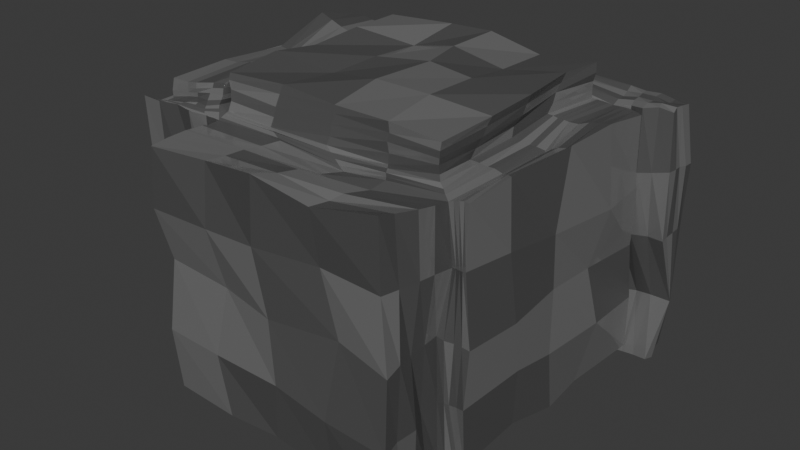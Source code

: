 # Source: IronOre.blend  (saved by Blender 4.4.32; exported with 4.5.12 LTS)
import bpy
from mathutils import Matrix  # noqa: F401  (used for matrix-valued properties, if any)

bpy.ops.wm.read_factory_settings(use_empty=True)
scene = bpy.context.scene
scene.name = 'Scene'

# ---- collections
col_collection = bpy.data.collections.new('Collection'); scene.collection.children.link(col_collection)

# ---- materials (node trees are filled in below, after node groups)
mat_material_001 = bpy.data.materials.new('Material.001')
mat_material_003 = bpy.data.materials.new('Material.003')

# ---- material node trees
mat_material_001.use_nodes = True; mat_material_001.node_tree.nodes.clear()
_N = mat_material_001.node_tree.nodes; _L = mat_material_001.node_tree.links
n0 = _N.new('ShaderNodeBsdfPrincipled'); n0.name = 'Principled BSDF'; n0.location = (10, 300)
n0.inputs[0].default_value = (0.2586, 0.2586, 0.2586, 1.0)
n0.inputs[1].default_value = 0.4227
n0.inputs[2].default_value = 0.09545
n1 = _N.new('ShaderNodeOutputMaterial'); n1.name = 'Material Output'; n1.location = (300, 300)
_L.new(n0.outputs[0], n1.inputs[0])
n1.is_active_output = True
mat_material_003.use_nodes = True; mat_material_003.node_tree.nodes.clear()
_N = mat_material_003.node_tree.nodes; _L = mat_material_003.node_tree.links
n0 = _N.new('ShaderNodeBsdfPrincipled'); n0.name = 'Principled BSDF'; n0.location = (10, 300)
n0.inputs[0].default_value = (0.08598, 0.08598, 0.08598, 1.0)
n0.inputs[2].default_value = 0.3841
n1 = _N.new('ShaderNodeOutputMaterial'); n1.name = 'Material Output'; n1.location = (300, 300)
_L.new(n0.outputs[0], n1.inputs[0])
n1.is_active_output = True

# ---- world
world_world = bpy.data.worlds.new('World'); scene.world = world_world
world_world.use_nodes = True; world_world.node_tree.nodes.clear()
_N = world_world.node_tree.nodes; _L = world_world.node_tree.links
n0 = _N.new('ShaderNodeOutputWorld'); n0.name = 'World Output'; n0.location = (300, 300)
n1 = _N.new('ShaderNodeBackground'); n1.name = 'Background'; n1.location = (10, 300)
n1.inputs[0].default_value = (0.05088, 0.05088, 0.05088, 1.0)
_L.new(n1.outputs[0], n0.inputs[0])
n0.is_active_output = True
world_world.color = (0.05088, 0.05088, 0.05088)
world_world.sun_shadow_jitter_overblur = 0.0

# ---- meshes
me_cube_001 = bpy.data.meshes.new('Cube.001')
me_cube_001.from_pydata([(-0.9668, -0.9771, -0.9713), (-0.9905, -0.9305, 1.003), (-0.9654, 0.9689, -1.01), (-1.024, 0.9344, 1.012), (0.9511, -0.9808, -1.037), (0.8591, -0.8894, 1.039), (0.9678, 0.9994, -1.047), (0.8475, 0.9108, 1.011), (-1.047, -0.9604, 1.045), (-1.054, 0.9845, 0.9789), (1.001, 0.9539, 0.982), (1.028, -1.02, 0.9562), (-1.03, -0.8555, 1.259), (-0.976, 0.8445, 1.301), (0.8584, 0.9171, 1.282), (0.8829, -0.906, 1.265), (1.235, 0.9574, 0.9651), (1.269, 0.9883, -0.9693), (1.178, -0.9816, -0.9904), (1.194, -1.033, 0.9997), (-0.9718, -1.575, -0.9785), (-1.014, -1.604, 0.9506), (0.9709, -1.593, 1.065), (1.014, -1.623, -1.028), (-0.9704, 1.239, 1.005), (-1.017, 1.258, -0.9551), (1.025, 1.268, -0.9739), (0.9609, 1.272, 1.034), (1.453, 0.9988, 1.021), (1.472, 0.9619, -1.003), (1.457, 1.212, 1.027), (1.437, 1.235, -1.002), (-1.567, 1.007, -1.043), (-1.56, -0.9693, -0.9729), (-1.543, -0.9708, 0.9572), (-1.52, 0.9846, 1.021), (-0.9785, -1.034, 0.9698), (-1.042, 0.9892, 0.9847), (-1.593, -1.04, 0.974), (-1.641, 1.012, 1.004), (-1.024, -0.9157, 1.201), (-1.032, 0.8973, 1.177), (-1.518, -0.965, 1.139), (-1.502, 0.9683, 1.185), (-0.9575, -1.171, -0.9748), (-0.9706, -1.15, 1.042), (-1.641, -1.111, -0.998), (-1.626, -1.157, 1.034), (-0.9988, 1.108, 1.05), (-0.9526, 1.102, -0.9812), (-1.563, 1.062, 1.014), (-1.594, 1.123, -0.9584), (-0.9365, 0.4379, -0.9067), (-0.9687, 0.04019, -0.9845), (-0.9768, -0.4777, -0.8966), (-0.9744, -0.9842, -0.4887), (-0.9784, -0.9697, -0.0006767), (-0.9648, -1.094, 0.4853), (-0.9834, -0.5271, 1.007), (-0.9552, 0.02541, 1.046), (-1.023, 0.4283, 0.9459), (-1.031, 1.008, 0.4839), (-1.012, 0.9747, -0.01157), (-0.9779, 0.9799, -0.5147), (0.4225, 1.086, -1.029), (0.04193, 0.9101, -1.014), (-0.5778, 0.9699, -1.093), (-0.4436, 1.013, 0.9257), (0.06022, 0.94, 0.9769), (0.4588, 0.9889, 1.066), (1.013, 0.9287, 0.4851), (0.9834, 1.005, -0.02538), (0.9629, 1.049, -0.5355), (1.021, -0.4318, -1.045), (1.042, 0.0331, -1.01), (0.95, 0.4624, -1.006), (0.929, 0.4765, 0.9794), (1.02, 0.04569, 0.9309), (1.031, -0.4617, 0.9451), (1.03, -0.967, 0.4828), (0.9726, -1.04, -0.003739), (0.9701, -1.018, -0.5161), (-0.4457, -0.9544, -0.9616), (-0.04336, -0.9583, -0.9955), (0.4687, -0.9871, -0.9995), (0.5951, -1.086, 0.9918), (0.1781, -1.013, 0.9033), (-0.3964, -1.012, 0.9644), (-1.063, -0.4145, 0.9791), (-1.113, -0.02029, 1.014), (-1.01, 0.5527, 0.9767), (-0.6054, 0.9208, 0.9751), (-0.02819, 0.921, 1.017), (0.3429, 0.8669, 1.017), (0.8072, 0.3886, 1.037), (0.8297, -0.07234, 1.013), (0.8116, -0.5091, 0.9961), (0.4378, -0.8786, 0.9817), (-0.03825, -0.9399, 1.006), (-0.6064, -0.8946, 0.9695), (-0.9858, -1.008, 0.9792), (-0.9862, -0.9814, 0.9888), (-0.9871, -0.9539, 0.998), (-1.033, 0.9389, 0.9941), (-1.036, 0.9579, 0.9895), (-1.041, 0.9762, 0.9866), (0.8854, 0.9219, 1.006), (0.9266, 0.93, 1.001), (0.9707, 0.9388, 0.994), (0.8941, -0.9275, 1.012), (0.9361, -0.9495, 0.9871), (0.9773, -0.9854, 0.9773), (-1.051, -0.3886, 1.294), (-0.9814, -0.04685, 1.269), (-0.9574, 0.3933, 1.309), (-0.4559, 0.9449, 1.304), (-0.08831, 0.956, 1.314), (0.3645, 0.9429, 1.227), (0.8084, 0.5964, 1.282), (0.8948, 0.03435, 1.302), (0.8656, -0.361, 1.261), (0.4502, -0.8897, 1.283), (-0.02876, -0.8623, 1.266), (-0.5432, -0.8195, 1.275), (0.8445, 0.9109, 1.068), (0.8465, 0.9114, 1.139), (0.867, 0.9084, 1.209), (0.8743, -0.909, 1.204), (0.8717, -0.9097, 1.154), (0.8591, -0.8978, 1.104), (-0.9892, -0.8996, 1.069), (-1.009, -0.877, 1.146), (-1.025, -0.8764, 1.212), (-0.9776, 0.8713, 1.219), (-0.9909, 0.8876, 1.151), (-1.013, 0.9074, 1.069), (1.26, 0.96, 0.4175), (1.273, 0.9006, -0.03902), (1.266, 0.9942, -0.5356), (1.201, -0.4536, -0.9258), (1.231, -0.009659, -1.018), (1.158, 0.4431, -1.07), (1.228, 0.5297, 1.025), (1.24, 0.00374, 1.039), (1.175, -0.5769, 1.006), (1.197, -1.053, 0.5465), (1.227, -1.028, -0.0213), (1.217, -1.064, -0.4624), (1.065, -1.016, 0.9719), (1.111, -1.022, 0.986), (1.148, -1.022, 0.9963), (1.175, 0.9591, 0.9766), (1.114, 0.962, 0.9836), (1.067, 0.9495, 0.9877), (1.196, 0.9918, -1.001), (1.124, 0.9849, -1.015), (1.056, 0.9997, -1.022), (1.017, -0.9807, -1.009), (1.074, -0.9689, -0.9944), (1.125, -0.9802, -0.9917), (-1.022, -1.592, -0.4957), (-1.034, -1.496, 0.04164), (-1.099, -1.575, 0.4501), (0.9494, -1.552, 0.5107), (1.049, -1.615, -0.002992), (1.086, -1.679, -0.529), (-0.4183, -1.601, -0.9731), (0.007485, -1.572, -0.9666), (0.5308, -1.562, -1.053), (0.4325, -1.601, 0.9535), (-0.04304, -1.62, 1.038), (-0.5502, -1.543, 0.9562), (-0.9718, -1.135, -0.9757), (-0.9722, -1.277, -0.9671), (-0.9625, -1.427, -0.9968), (-1.025, -1.454, 0.9598), (-1.015, -1.302, 0.9687), (-0.9994, -1.168, 0.9646), (0.9836, -1.141, -1.013), (1.005, -1.292, -1.033), (1.012, -1.443, -1.055), (0.9723, -1.452, 1.024), (1.021, -1.294, 1.006), (1.029, -1.148, 0.9788), (-0.997, 1.264, 0.4807), (-1.013, 1.307, 0.05777), (-1.01, 1.302, -0.3728), (0.4778, 1.302, -0.9264), (-0.005391, 1.173, -0.9702), (-0.4414, 1.18, -0.9103), (-0.4566, 1.217, 1.031), (-0.05462, 1.31, 1.007), (0.5126, 1.241, 1.065), (1.071, 1.238, 0.5913), (0.9713, 1.275, 0.06702), (0.9832, 1.303, -0.4702), (-1.033, 1.056, 0.9949), (-1.01, 1.116, 1.005), (-0.9963, 1.181, 1.005), (-1.007, 1.188, -0.9722), (-0.9978, 1.112, -0.9835), (-0.9847, 1.03, -1.007), (0.9817, 1.076, -1.018), (1.008, 1.15, -0.991), (1.006, 1.215, -0.9735), (0.9776, 1.189, 1.015), (0.9985, 1.104, 1.005), (0.996, 1.031, 1.006), (1.495, 0.9535, 0.5929), (1.5, 0.9652, 0.03526), (1.568, 1.063, -0.4893), (1.513, 1.248, 0.5705), (1.475, 1.289, 0.04614), (1.507, 1.205, -0.5467), (1.489, 1.04, -1.016), (1.468, 1.105, -1.005), (1.445, 1.173, -1.004), (1.457, 1.174, 1.033), (1.456, 1.109, 1.044), (1.448, 1.048, 1.047), (1.128, 0.9853, 1.0), (1.237, 0.945, 1.019), (1.343, 0.9865, 1.039), (1.335, 1.245, 1.02), (1.226, 1.244, 1.042), (1.094, 1.261, 1.025), (1.315, 1.259, -0.9897), (1.228, 1.283, -0.9803), (1.13, 1.243, -0.9603), (1.086, 0.9857, -1.045), (1.253, 0.9918, -1.035), (1.357, 0.9854, -1.021), (-1.581, 0.5555, -1.052), (-1.602, 0.004977, -1.021), (-1.582, -0.5151, -0.9164), (-1.563, -1.008, -0.4577), (-1.594, -1.031, -0.05268), (-1.539, -0.9623, 0.4872), (-1.647, -0.555, 0.9566), (-1.671, -0.04558, 1.057), (-1.613, 0.4808, 1.057), (-1.623, 0.9836, 0.5433), (-1.628, 1.016, 0.0146), (-1.554, 1.083, -0.553), (-1.12, 0.9872, -1.01), (-1.252, 0.9818, -1.021), (-1.422, 0.9851, -1.03), (-1.496, 0.9837, 0.9909), (-1.349, 1.004, 1.014), (-1.207, 0.958, 0.9743), (-1.132, -1.037, 0.9635), (-1.292, -1.045, 0.9645), (-1.435, -1.048, 0.9712), (-1.412, -0.9874, -0.9652), (-1.254, -0.9829, -0.9683), (-1.121, -0.9699, -0.988), (-1.022, -0.5105, 1.002), (-1.057, 0.0375, 1.095), (-1.033, 0.4478, 0.9399), (-1.545, -0.5065, 0.9852), (-1.534, 0.07059, 0.9777), (-1.569, 0.4696, 1.025), (-1.414, 0.9824, 1.03), (-1.266, 1.001, 1.015), (-1.193, 0.9932, 0.9807), (-1.17, -0.9781, 1.013), (-1.286, -0.9541, 1.004), (-1.392, -0.9534, 0.984), (-1.049, 0.9908, 0.9809), (-1.052, 0.99, 0.9799), (-1.055, 0.9892, 0.9788), (-1.031, -0.9811, 1.027), (-1.012, -0.9961, 1.01), (-0.9958, -1.016, 0.99), (-1.582, -1.02, 0.9706), (-1.569, -1.004, 0.9655), (-1.558, -0.9881, 0.9617), (-1.544, 0.9935, 1.019), (-1.579, 0.9999, 1.018), (-1.608, 1.01, 1.008), (-1.0, -0.4312, 1.193), (-1.02, -0.01144, 1.166), (-0.9502, 0.4311, 1.199), (-1.502, -0.4819, 1.157), (-1.527, 0.126, 1.102), (-1.533, 0.613, 1.265), (-1.376, 0.9572, 1.187), (-1.276, 0.9383, 1.178), (-1.126, 0.9261, 1.172), (-1.141, -0.9154, 1.175), (-1.282, -0.9555, 1.154), (-1.38, -0.9529, 1.135), (-1.513, 0.9817, 1.063), (-1.51, 0.9805, 1.103), (-1.505, 0.976, 1.142), (-1.04, 0.9189, 1.12), (-1.039, 0.9358, 1.08), (-1.052, 0.9564, 1.031), (-1.035, -0.9226, 1.159), (-1.032, -0.9342, 1.113), (-1.037, -0.9468, 1.08), (-1.526, -0.9699, 1.089), (-1.535, -0.9737, 1.042), (-1.538, -0.9685, 0.9916), (-0.9652, -1.134, -0.406), (-0.9701, -1.235, 0.02372), (-1.005, -1.122, 0.5023), (-1.607, -1.057, -0.4466), (-1.554, -1.096, 0.08242), (-1.633, -1.131, 0.5404), (-1.14, -1.162, 1.037), (-1.287, -1.139, 1.044), (-1.467, -1.154, 1.029), (-1.484, -1.118, -0.967), (-1.318, -1.141, -0.9947), (-1.133, -1.141, -1.011), (-1.602, -1.075, 0.9852), (-1.612, -1.102, 0.9974), (-1.618, -1.13, 1.02), (-0.9732, -1.119, 1.021), (-0.9752, -1.085, 1.003), (-0.9781, -1.059, 0.9854), (-0.9627, -1.117, -0.9727), (-0.9669, -1.073, -0.9717), (-0.9662, -1.024, -0.9713), (-1.619, -1.074, -0.9902), (-1.603, -1.039, -0.9899), (-1.577, -1.008, -0.9805), (-1.001, 1.157, 0.5134), (-1.024, 1.088, -0.04696), (-1.026, 1.109, -0.4659), (-1.539, 1.096, 0.5465), (-1.557, 1.047, -0.03204), (-1.599, 1.091, -0.5364), (-1.114, 1.102, -1.016), (-1.27, 1.095, -0.9323), (-1.447, 1.101, -0.964), (-1.434, 1.073, 1.028), (-1.294, 1.086, 1.03), (-1.117, 1.121, 1.036), (-1.574, 1.036, -1.023), (-1.574, 1.066, -0.9986), (-1.586, 1.093, -0.9786), (-0.9621, 1.071, -0.9888), (-0.9647, 1.035, -0.9978), (-0.9607, 1.001, -1.002), (-1.011, 1.083, 1.029), (-1.022, 1.055, 1.016), (-1.03, 1.022, 1.001), (-1.584, 1.051, 1.012), (-1.606, 1.037, 1.01), (-1.622, 1.025, 1.006), (-1.565, 1.086, -0.5492), (-1.577, 1.087, -0.5453), (-1.588, 1.089, -0.5412), (-1.611, 1.027, 0.004971), (-1.591, 1.034, -0.007519), (-1.573, 1.039, -0.02047), (-1.598, 1.001, 0.5469), (-1.577, 1.035, 0.5495), (-1.561, 1.066, 0.5487), (-1.484, 1.003, 0.9977), (-1.465, 1.027, 1.008), (-1.45, 1.048, 1.02), (-1.339, 1.024, 1.021), (-1.324, 1.044, 1.025), (-1.308, 1.063, 1.026), (-1.191, 1.009, 0.9862), (-1.163, 1.039, 1.002), (-1.134, 1.086, 1.019), (-1.026, 1.044, 0.4958), (-1.018, 1.082, 0.4995), (-1.009, 1.126, 0.5029), (-1.017, 1.001, -0.01837), (-1.02, 1.03, -0.02857), (-1.022, 1.057, -0.04089), (-0.9838, 1.016, -0.5048), (-0.9988, 1.044, -0.4889), (-1.013, 1.076, -0.4789), (-1.116, 1.12, 0.53), (-1.272, 1.119, 0.5489), (-1.418, 1.115, 0.5297), (-1.176, 1.072, -0.04976), (-1.293, 1.077, -0.05037), (-1.4, 1.051, -0.02737), (-1.176, 1.109, -0.4859), (-1.308, 1.113, -0.4936), (-1.442, 1.109, -0.5033), (-1.565, -1.0, 0.4985), (-1.58, -1.045, 0.516), (-1.609, -1.09, 0.5248), (-1.584, -1.049, -0.02038), (-1.575, -1.064, 0.00986), (-1.567, -1.077, 0.04378), (-1.572, -1.019, -0.4531), (-1.582, -1.033, -0.4511), (-1.593, -1.045, -0.4469), (-1.429, -1.019, -0.9687), (-1.447, -1.055, -0.9658), (-1.47, -1.089, -0.9677), (-1.272, -1.022, -0.9716), (-1.293, -1.064, -0.9844), (-1.308, -1.098, -0.9921), (-1.121, -1.017, -0.9953), (-1.121, -1.055, -1.001), (-1.128, -1.1, -1.008), (-0.9755, -1.02, -0.4634), (-0.9697, -1.062, -0.4469), (-0.9701, -1.092, -0.425), (-0.9753, -1.031, 0.009857), (-0.9813, -1.103, 0.01673), (-0.9722, -1.179, 0.01436), (-0.9743, -1.102, 0.49), (-0.9836, -1.108, 0.4941), (-0.9933, -1.115, 0.4977), (-1.131, -1.123, -0.4141), (-1.266, -1.089, -0.4205), (-1.445, -1.067, -0.4376), (-1.127, -1.214, 0.03777), (-1.284, -1.157, 0.04006), (-1.41, -1.133, 0.0672), (-1.148, -1.111, 0.502), (-1.307, -1.126, 0.5238), (-1.486, -1.124, 0.5339), (-1.568, 0.5007, 1.084), (-1.558, 0.5484, 1.148), (-1.547, 0.5662, 1.209), (-1.535, 0.08412, 1.009), (-1.535, 0.09994, 1.036), (-1.53, 0.1179, 1.071), (-1.535, -0.5055, 1.031), (-1.525, -0.5004, 1.066), (-1.518, -0.4898, 1.111), (-1.385, -0.9552, 1.026), (-1.381, -0.9562, 1.06), (-1.377, -0.9547, 1.094), (-1.284, -0.9505, 1.044), (-1.283, -0.9513, 1.078), (-1.283, -0.9616, 1.111), (-1.164, -0.9649, 1.051), (-1.154, -0.9451, 1.102), (-1.146, -0.9265, 1.137), (-1.015, -0.4963, 1.046), (-1.011, -0.4807, 1.095), (-1.007, -0.4511, 1.151), (-1.048, 0.02965, 1.111), (-1.038, 0.01627, 1.127), (-1.03, 0.002776, 1.145), (-1.002, 0.4311, 1.009), (-0.9932, 0.445, 1.073), (-0.9781, 0.436, 1.145), (-1.121, -0.4445, 1.184), (-1.249, -0.4654, 1.186), (-1.376, -0.4751, 1.159), (-1.142, 0.02533, 1.148), (-1.266, 0.05916, 1.147), (-1.409, 0.09715, 1.103), (-1.081, 0.4947, 1.199), (-1.235, 0.517, 1.225), (-1.373, 0.5577, 1.247), (-1.162, -0.9966, 0.9987), (-1.152, -1.011, 0.9871), (-1.141, -1.022, 0.9762), (-1.286, -0.9764, 0.9927), (-1.286, -1.0, 0.9843), (-1.288, -1.024, 0.9747), (-1.402, -0.9814, 0.984), (-1.414, -1.003, 0.9802), (-1.423, -1.024, 0.9755), (-1.436, 0.9801, 1.021), (-1.457, 0.9802, 1.01), (-1.479, 0.9794, 0.9982), (-1.285, 1.002, 1.017), (-1.306, 1.003, 1.017), (-1.331, 1.005, 1.017), (-1.198, 0.9862, 0.9788), (-1.201, 0.9774, 0.9775), (-1.205, 0.9684, 0.9759), (-1.571, -0.5171, 0.9764), (-1.599, -0.532, 0.9709), (-1.624, -0.5428, 0.9647), (-1.571, 0.04594, 0.9932), (-1.607, 0.01961, 1.014), (-1.647, -0.02444, 1.047), (-1.579, 0.4714, 1.033), (-1.591, 0.4736, 1.04), (-1.601, 0.4767, 1.048), (-1.031, 0.4424, 0.941), (-1.028, 0.4376, 0.9427), (-1.025, 0.4329, 0.9444), (-1.029, 0.038, 1.082), (-1.003, 0.03635, 1.069), (-0.9787, 0.02741, 1.059), (-1.012, -0.5153, 1.003), (-1.002, -0.5199, 1.005), (-0.992, -0.5239, 1.006), (-1.077, 0.472, -0.9446), (-1.243, 0.4809, -0.9864), (-1.426, 0.5531, -1.026), (-1.135, 0.03394, -1.0), (-1.297, 0.01018, -0.9979), (-1.435, 0.02776, -1.01), (-1.109, -0.4624, -0.892), (-1.273, -0.4791, -0.9067), (-1.427, -0.506, -0.92), (-1.182, 0.9732, 1.021), (-1.159, 0.9533, 1.074), (-1.149, 0.944, 1.127), (-1.266, 0.9845, 1.057), (-1.269, 0.9726, 1.092), (-1.273, 0.9488, 1.131), (-1.404, 0.9758, 1.078), (-1.396, 0.9666, 1.114), (-1.387, 0.9644, 1.149), (-1.137, -1.068, 0.9798), (-1.134, -1.102, 0.9982), (-1.138, -1.132, 1.015), (-1.287, -1.067, 0.9817), (-1.286, -1.095, 1.001), (-1.284, -1.118, 1.022), (-1.442, -1.076, 0.9836), (-1.454, -1.101, 1.0), (-1.462, -1.126, 1.014), (-1.518, -0.482, -0.4343), (-1.564, 0.01543, -0.5287), (-1.573, 0.5533, -0.4953), (-1.53, -0.5271, 0.08186), (-1.677, -0.04194, 0.01832), (-1.626, 0.4016, 0.01213), (-1.637, -0.5388, 0.5135), (-1.54, 0.06484, 0.4549), (-1.556, 0.5157, 0.4832), (1.11, 1.067, -1.014), (1.237, 1.061, -1.006), (1.371, 1.047, -1.02), (1.118, 1.147, -0.9812), (1.222, 1.14, -0.9899), (1.386, 1.106, -1.006), (1.122, 1.209, -0.9744), (1.242, 1.214, -0.9953), (1.335, 1.185, -0.9981), (1.116, 0.9256, 0.5058), (1.26, 0.9179, 0.5351), (1.366, 0.9353, 0.5595), (1.108, 1.01, -0.02189), (1.229, 0.9768, 0.003882), (1.367, 0.9871, 0.02556), (1.105, 1.047, -0.5288), (1.28, 1.08, -0.5099), (1.409, 1.061, -0.4896), (1.113, 1.285, -0.4948), (1.269, 1.264, -0.5041), (1.379, 1.222, -0.525), (1.081, 1.273, 0.0602), (1.221, 1.286, 0.06481), (1.367, 1.267, 0.04856), (1.179, 1.23, 0.5788), (1.31, 1.239, 0.5997), (1.386, 1.241, 0.5696), (1.502, 1.037, 0.5888), (1.497, 1.1, 0.587), (1.512, 1.172, 0.5748), (1.492, 1.042, 0.03755), (1.493, 1.13, 0.04205), (1.49, 1.212, 0.04192), (1.549, 1.091, -0.5032), (1.536, 1.133, -0.5195), (1.525, 1.167, -0.5369), (-0.4428, 1.065, 0.9527), (-0.4475, 1.115, 0.9777), (-0.4629, 1.165, 0.9989), (0.03932, 1.038, 0.9863), (-0.005902, 1.117, 0.9969), (-0.02549, 1.218, 1.005), (0.4686, 1.065, 1.078), (0.4848, 1.11, 1.067), (0.505, 1.18, 1.059), (0.4282, 1.146, -1.0), (0.4432, 1.195, -0.9721), (0.4692, 1.257, -0.9554), (0.02687, 0.9673, -1.002), (0.01671, 1.04, -0.9908), (0.008348, 1.117, -0.9704), (-0.547, 1.019, -1.044), (-0.5102, 1.077, -0.9975), (-0.4817, 1.131, -0.9508), (1.1, 1.194, 1.027), (1.216, 1.173, 1.036), (1.332, 1.173, 1.013), (1.116, 1.108, 1.028), (1.242, 1.095, 1.03), (1.331, 1.107, 1.034), (1.112, 1.053, 1.019), (1.234, 1.022, 1.038), (1.325, 1.056, 1.045), (-0.5205, 1.295, -0.3635), (0.03373, 1.272, -0.4267), (0.4511, 1.24, -0.4615), (-0.472, 1.267, 0.03647), (-0.06061, 1.338, 0.1194), (0.4388, 1.28, -0.006333), (-0.5003, 1.171, 0.4716), (-0.05631, 1.203, 0.5028), (0.5895, 1.216, 0.6189), (0.9663, -1.188, -0.5168), (1.054, -1.339, -0.5317), (1.057, -1.534, -0.5107), (0.9889, -1.182, 0.00427), (0.9939, -1.323, -0.01741), (1.028, -1.467, 0.01712), (1.016, -1.126, 0.4959), (1.004, -1.252, 0.5022), (0.9723, -1.411, 0.5038), (0.568, -1.2, 0.9589), (0.5054, -1.373, 0.979), (0.474, -1.463, 0.9544), (0.1294, -1.181, 0.9317), (0.06622, -1.313, 0.9926), (0.03873, -1.467, 1.013), (-0.4358, -1.15, 0.96), (-0.4764, -1.267, 0.9611), (-0.5055, -1.405, 0.9552), (-0.4246, -1.118, -0.9747), (-0.4499, -1.263, -0.9605), (-0.4148, -1.456, -0.9716), (-0.04714, -1.109, -0.982), (-0.02894, -1.265, -0.9929), (-0.008675, -1.435, -0.989), (0.4561, -1.139, -1.016), (0.4983, -1.27, -1.024), (0.5233, -1.405, -1.061), (0.5362, -1.637, -0.5462), (0.09283, -1.636, -0.4664), (-0.5191, -1.604, -0.4993), (0.61, -1.562, 0.06066), (-0.008638, -1.576, -0.01483), (-0.4818, -1.501, 0.0102), (0.4487, -1.541, 0.5231), (-0.1171, -1.584, 0.4899), (-0.5656, -1.575, 0.4649), (1.07, -0.438, -1.018), (1.115, -0.4475, -0.98), (1.161, -0.4501, -0.9486), (1.085, 0.02392, -1.017), (1.14, 0.009338, -1.016), (1.181, -0.008625, -1.019), (0.9974, 0.4599, -1.021), (1.056, 0.4502, -1.035), (1.108, 0.4452, -1.057), (1.073, -0.986, 0.4996), (1.118, -1.01, 0.5124), (1.157, -1.032, 0.5292), (1.03, -1.038, -0.019), (1.106, -1.032, -0.01278), (1.167, -1.029, -0.01441), (1.033, -1.026, -0.5108), (1.088, -1.045, -0.4875), (1.151, -1.048, -0.4766), (1.038, 1.038, -0.5379), (1.115, 1.023, -0.5437), (1.191, 1.0, -0.5371), (1.045, 0.9735, -0.03481), (1.128, 0.9516, -0.02094), (1.202, 0.9235, -0.0309), (1.083, 0.9402, 0.4718), (1.132, 0.949, 0.4483), (1.198, 0.9465, 0.4389), (1.299, 0.4492, -0.4943), (1.241, -0.08794, -0.5175), (1.232, -0.4673, -0.4617), (1.22, 0.3933, -0.03872), (1.222, -0.06118, -0.008749), (1.243, -0.5395, -0.04646), (1.306, 0.4904, 0.4193), (1.215, -0.07352, 0.4163), (1.23, -0.6214, 0.5133), (0.3458, 0.8811, 1.072), (0.3525, 0.9069, 1.122), (0.3555, 0.9178, 1.177), (-0.0388, 0.9412, 1.094), (-0.0548, 0.9397, 1.164), (-0.08002, 0.9402, 1.24), (-0.568, 0.9241, 1.055), (-0.5224, 0.933, 1.124), (-0.5067, 0.9377, 1.225), (-0.586, -0.8795, 1.044), (-0.5785, -0.8645, 1.117), (-0.558, -0.8402, 1.207), (-0.03059, -0.9117, 1.059), (-0.03761, -0.8925, 1.14), (-0.01879, -0.8772, 1.21), (0.4442, -0.8776, 1.06), (0.4398, -0.8893, 1.142), (0.4534, -0.8829, 1.202), (-0.9991, 0.5122, 1.056), (-0.981, 0.4734, 1.145), (-0.9697, 0.4523, 1.222), (-1.086, -0.02834, 1.09), (-1.045, -0.03445, 1.133), (-1.024, -0.03554, 1.202), (-1.056, -0.4084, 1.047), (-1.059, -0.4091, 1.125), (-1.06, -0.3942, 1.234), (0.3744, 0.453, 1.246), (0.4223, 0.01539, 1.311), (0.4237, -0.4409, 1.324), (-0.1094, 0.5127, 1.302), (-0.004812, 0.09931, 1.316), (-0.05018, -0.4276, 1.32), (-0.4656, 0.4879, 1.237), (-0.4448, 0.0271, 1.276), (-0.4969, -0.363, 1.244), (0.4777, -0.9318, 0.985), (0.5119, -0.9874, 0.9838), (0.5555, -1.035, 0.9857), (0.01043, -0.9531, 0.9729), (0.07161, -0.98, 0.9527), (0.1229, -0.996, 0.9239), (-0.5642, -0.9258, 0.9659), (-0.5115, -0.9551, 0.9748), (-0.4451, -0.9852, 0.9626), (0.84, 0.4102, 1.024), (0.866, 0.43, 1.007), (0.9002, 0.4581, 0.9932), (0.8858, -0.04724, 0.9968), (0.929, -0.007826, 0.9681), (0.9689, 0.01224, 0.9578), (0.8739, -0.4971, 0.9863), (0.9312, -0.4824, 0.9727), (0.9725, -0.4669, 0.9652), (-0.5638, 0.9452, 0.9675), (-0.5252, 0.9653, 0.9486), (-0.4736, 0.9949, 0.942), (-0.007134, 0.9257, 1.003), (0.01364, 0.932, 0.9978), (0.03503, 0.9368, 0.9875), (0.3622, 0.8953, 1.029), (0.4032, 0.929, 1.042), (0.4314, 0.9606, 1.056), (-1.043, -0.4405, 0.995), (-1.026, -0.4677, 0.995), (-1.006, -0.4972, 1.002), (-1.073, -0.01632, 1.032), (-1.035, 0.0002893, 1.037), (-1.001, 0.007158, 1.042), (-1.017, 0.521, 0.9696), (-1.019, 0.4932, 0.9612), (-1.022, 0.4644, 0.9528), (0.8245, -0.4743, 1.064), (0.8462, -0.4254, 1.135), (0.8479, -0.3945, 1.196), (0.8277, -0.05468, 1.086), (0.8602, -0.008114, 1.158), (0.874, 0.0161, 1.234), (0.8041, 0.4545, 1.097), (0.8005, 0.4897, 1.162), (0.8035, 0.5427, 1.219), (-0.5424, 0.4494, -1.042), (-0.562, -0.03064, -1.102), (-0.4839, -0.5383, -1.011), (-0.01881, 0.4414, -0.961), (0.02487, -0.01886, -1.01), (-0.03236, -0.5266, -0.957), (0.4471, 0.5666, -1.06), (0.4888, 0.09247, -1.026), (0.4963, -0.4316, -1.018), (-0.9937, -1.212, 0.4889), (-1.035, -1.332, 0.4728), (-1.078, -1.454, 0.4523), (-0.9934, -1.1, 0.0126), (-1.024, -1.244, 0.01296), (-1.015, -1.359, 0.033), (-0.9923, -1.142, -0.4854), (-1.002, -1.297, -0.4999), (-1.018, -1.425, -0.484), (1.003, 0.4808, 0.9822), (1.073, 0.5022, 1.004), (1.152, 0.5139, 1.016), (1.072, 0.03153, 0.9601), (1.127, 0.02367, 0.9874), (1.191, 0.02854, 1.003), (1.062, -0.4843, 0.9562), (1.1, -0.5162, 0.9812), (1.134, -0.5528, 0.9985), (-0.9973, 1.062, -0.4807), (-0.9889, 1.138, -0.4375), (-0.9965, 1.215, -0.4126), (-1.015, 1.057, 0.001851), (-1.003, 1.14, 0.0245), (-0.9992, 1.222, 0.04157), (-1.025, 1.064, 0.4862), (-1.024, 1.129, 0.4867), (-1.012, 1.212, 0.4828), (-1.119, 1.017, -1.014), (-1.118, 1.044, -1.017), (-1.119, 1.072, -1.016), (-1.251, 1.007, -1.001), (-1.263, 1.035, -0.9751), (-1.264, 1.067, -0.9484), (-1.427, 1.015, -1.011), (-1.437, 1.05, -0.9973), (-1.446, 1.074, -0.9841)], [], [(801, 342, 51, 336), (792, 198, 24, 184), (783, 150, 19, 144), (774, 174, 20, 160), (765, 73, 4, 84), (756, 126, 14, 118), (747, 105, 37, 60), (738, 108, 10, 69), (729, 111, 11, 78), (720, 100, 36, 87), (711, 112, 12, 123), (702, 132, 12, 112), (693, 127, 15, 121), (684, 133, 13, 115), (675, 144, 19, 145), (666, 151, 16, 136), (657, 159, 18, 147), (648, 154, 17, 141), (639, 171, 21, 162), (630, 180, 23, 168), (621, 175, 21, 171), (612, 181, 22, 163), (603, 192, 27, 193), (594, 222, 28, 219), (585, 199, 25, 189), (576, 205, 27, 192), (567, 216, 31, 213), (558, 223, 30, 211), (549, 231, 29, 210), (540, 226, 31, 216), (531, 240, 39, 241), (522, 318, 47, 312), (513, 294, 43, 286), (504, 253, 33, 234), (495, 273, 36, 58), (486, 279, 39, 240), (477, 268, 37, 249), (468, 274, 38, 252), (459, 286, 43, 285), (450, 295, 41, 282), (441, 298, 40, 289), (432, 301, 42, 283), (423, 312, 47, 309), (414, 319, 45, 306), (405, 322, 44, 315), (396, 325, 46, 307), (387, 336, 51, 333), (378, 343, 49, 330), (369, 346, 48, 339), (360, 349, 50, 331), (342, 354, 333, 51), (354, 357, 332, 333), (357, 360, 331, 332), (32, 243, 352, 340), (340, 352, 353, 341), (341, 353, 354, 342), (243, 242, 355, 352), (352, 355, 356, 353), (353, 356, 357, 354), (242, 241, 358, 355), (355, 358, 359, 356), (356, 359, 360, 357), (241, 39, 351, 358), (358, 351, 350, 359), (359, 350, 349, 360), (349, 363, 337, 50), (363, 366, 338, 337), (366, 369, 339, 338), (39, 247, 361, 351), (351, 361, 362, 350), (350, 362, 363, 349), (247, 248, 364, 361), (361, 364, 365, 362), (362, 365, 366, 363), (248, 249, 367, 364), (364, 367, 368, 365), (365, 368, 369, 366), (249, 37, 348, 367), (367, 348, 347, 368), (368, 347, 346, 369), (346, 372, 328, 48), (372, 375, 329, 328), (375, 378, 330, 329), (37, 61, 370, 348), (348, 370, 371, 347), (347, 371, 372, 346), (61, 62, 373, 370), (370, 373, 374, 371), (371, 374, 375, 372), (62, 63, 376, 373), (373, 376, 377, 374), (374, 377, 378, 375), (63, 2, 345, 376), (376, 345, 344, 377), (377, 344, 343, 378), (337, 381, 331, 50), (381, 384, 332, 331), (384, 387, 333, 332), (48, 328, 379, 339), (339, 379, 380, 338), (338, 380, 381, 337), (328, 329, 382, 379), (379, 382, 383, 380), (380, 383, 384, 381), (329, 330, 385, 382), (382, 385, 386, 383), (383, 386, 387, 384), (330, 49, 334, 385), (385, 334, 335, 386), (386, 335, 336, 387), (318, 390, 309, 47), (390, 393, 308, 309), (393, 396, 307, 308), (38, 237, 388, 316), (316, 388, 389, 317), (317, 389, 390, 318), (237, 236, 391, 388), (388, 391, 392, 389), (389, 392, 393, 390), (236, 235, 394, 391), (391, 394, 395, 392), (392, 395, 396, 393), (235, 33, 327, 394), (394, 327, 326, 395), (395, 326, 325, 396), (325, 399, 313, 46), (399, 402, 314, 313), (402, 405, 315, 314), (33, 253, 397, 327), (327, 397, 398, 326), (326, 398, 399, 325), (253, 254, 400, 397), (397, 400, 401, 398), (398, 401, 402, 399), (254, 255, 403, 400), (400, 403, 404, 401), (401, 404, 405, 402), (255, 0, 324, 403), (403, 324, 323, 404), (404, 323, 322, 405), (322, 408, 304, 44), (408, 411, 305, 304), (411, 414, 306, 305), (0, 55, 406, 324), (324, 406, 407, 323), (323, 407, 408, 322), (55, 56, 409, 406), (406, 409, 410, 407), (407, 410, 411, 408), (56, 57, 412, 409), (409, 412, 413, 410), (410, 413, 414, 411), (57, 36, 321, 412), (412, 321, 320, 413), (413, 320, 319, 414), (313, 417, 307, 46), (417, 420, 308, 307), (420, 423, 309, 308), (44, 304, 415, 315), (315, 415, 416, 314), (314, 416, 417, 313), (304, 305, 418, 415), (415, 418, 419, 416), (416, 419, 420, 417), (305, 306, 421, 418), (418, 421, 422, 419), (419, 422, 423, 420), (306, 45, 310, 421), (421, 310, 311, 422), (422, 311, 312, 423), (294, 426, 285, 43), (426, 429, 284, 285), (429, 432, 283, 284), (35, 261, 424, 292), (292, 424, 425, 293), (293, 425, 426, 294), (261, 260, 427, 424), (424, 427, 428, 425), (425, 428, 429, 426), (260, 259, 430, 427), (427, 430, 431, 428), (428, 431, 432, 429), (259, 34, 303, 430), (430, 303, 302, 431), (431, 302, 301, 432), (301, 435, 291, 42), (435, 438, 290, 291), (438, 441, 289, 290), (34, 267, 433, 303), (303, 433, 434, 302), (302, 434, 435, 301), (267, 266, 436, 433), (433, 436, 437, 434), (434, 437, 438, 435), (266, 265, 439, 436), (436, 439, 440, 437), (437, 440, 441, 438), (265, 8, 300, 439), (439, 300, 299, 440), (440, 299, 298, 441), (298, 444, 280, 40), (444, 447, 281, 280), (447, 450, 282, 281), (8, 256, 442, 300), (300, 442, 443, 299), (299, 443, 444, 298), (256, 257, 445, 442), (442, 445, 446, 443), (443, 446, 447, 444), (257, 258, 448, 445), (445, 448, 449, 446), (446, 449, 450, 447), (258, 9, 297, 448), (448, 297, 296, 449), (449, 296, 295, 450), (291, 453, 283, 42), (453, 456, 284, 283), (456, 459, 285, 284), (40, 280, 451, 289), (289, 451, 452, 290), (290, 452, 453, 291), (280, 281, 454, 451), (451, 454, 455, 452), (452, 455, 456, 453), (281, 282, 457, 454), (454, 457, 458, 455), (455, 458, 459, 456), (282, 41, 288, 457), (457, 288, 287, 458), (458, 287, 286, 459), (273, 462, 250, 36), (462, 465, 251, 250), (465, 468, 252, 251), (8, 265, 460, 271), (271, 460, 461, 272), (272, 461, 462, 273), (265, 266, 463, 460), (460, 463, 464, 461), (461, 464, 465, 462), (266, 267, 466, 463), (463, 466, 467, 464), (464, 467, 468, 465), (267, 34, 276, 466), (466, 276, 275, 467), (467, 275, 274, 468), (279, 471, 247, 39), (471, 474, 248, 247), (474, 477, 249, 248), (35, 262, 469, 277), (277, 469, 470, 278), (278, 470, 471, 279), (262, 263, 472, 469), (469, 472, 473, 470), (470, 473, 474, 471), (263, 264, 475, 472), (472, 475, 476, 473), (473, 476, 477, 474), (264, 9, 270, 475), (475, 270, 269, 476), (476, 269, 268, 477), (274, 480, 238, 38), (480, 483, 239, 238), (483, 486, 240, 239), (34, 259, 478, 276), (276, 478, 479, 275), (275, 479, 480, 274), (259, 260, 481, 478), (478, 481, 482, 479), (479, 482, 483, 480), (260, 261, 484, 481), (481, 484, 485, 482), (482, 485, 486, 483), (261, 35, 277, 484), (484, 277, 278, 485), (485, 278, 279, 486), (268, 489, 60, 37), (489, 492, 59, 60), (492, 495, 58, 59), (9, 258, 487, 270), (270, 487, 488, 269), (269, 488, 489, 268), (258, 257, 490, 487), (487, 490, 491, 488), (488, 491, 492, 489), (257, 256, 493, 490), (490, 493, 494, 491), (491, 494, 495, 492), (256, 8, 271, 493), (493, 271, 272, 494), (494, 272, 273, 495), (246, 498, 232, 32), (498, 501, 233, 232), (501, 504, 234, 233), (2, 52, 496, 244), (244, 496, 497, 245), (245, 497, 498, 246), (52, 53, 499, 496), (496, 499, 500, 497), (497, 500, 501, 498), (53, 54, 502, 499), (499, 502, 503, 500), (500, 503, 504, 501), (54, 0, 255, 502), (502, 255, 254, 503), (503, 254, 253, 504), (295, 507, 288, 41), (507, 510, 287, 288), (510, 513, 286, 287), (9, 264, 505, 297), (297, 505, 506, 296), (296, 506, 507, 295), (264, 263, 508, 505), (505, 508, 509, 506), (506, 509, 510, 507), (263, 262, 511, 508), (508, 511, 512, 509), (509, 512, 513, 510), (262, 35, 292, 511), (511, 292, 293, 512), (512, 293, 294, 513), (319, 516, 310, 45), (516, 519, 311, 310), (519, 522, 312, 311), (36, 250, 514, 321), (321, 514, 515, 320), (320, 515, 516, 319), (250, 251, 517, 514), (514, 517, 518, 515), (515, 518, 519, 516), (251, 252, 520, 517), (517, 520, 521, 518), (518, 521, 522, 519), (252, 38, 316, 520), (520, 316, 317, 521), (521, 317, 318, 522), (232, 525, 243, 32), (525, 528, 242, 243), (528, 531, 241, 242), (33, 235, 523, 234), (234, 523, 524, 233), (233, 524, 525, 232), (235, 236, 526, 523), (523, 526, 527, 524), (524, 527, 528, 525), (236, 237, 529, 526), (526, 529, 530, 527), (527, 530, 531, 528), (237, 38, 238, 529), (529, 238, 239, 530), (530, 239, 240, 531), (231, 534, 214, 29), (534, 537, 215, 214), (537, 540, 216, 215), (6, 202, 532, 229), (229, 532, 533, 230), (230, 533, 534, 231), (202, 203, 535, 532), (532, 535, 536, 533), (533, 536, 537, 534), (203, 204, 538, 535), (535, 538, 539, 536), (536, 539, 540, 537), (204, 26, 228, 538), (538, 228, 227, 539), (539, 227, 226, 540), (222, 543, 208, 28), (543, 546, 209, 208), (546, 549, 210, 209), (10, 70, 541, 220), (220, 541, 542, 221), (221, 542, 543, 222), (70, 71, 544, 541), (541, 544, 545, 542), (542, 545, 546, 543), (71, 72, 547, 544), (544, 547, 548, 545), (545, 548, 549, 546), (72, 6, 229, 547), (547, 229, 230, 548), (548, 230, 231, 549), (226, 552, 213, 31), (552, 555, 212, 213), (555, 558, 211, 212), (26, 195, 550, 228), (228, 550, 551, 227), (227, 551, 552, 226), (195, 194, 553, 550), (550, 553, 554, 551), (551, 554, 555, 552), (194, 193, 556, 553), (553, 556, 557, 554), (554, 557, 558, 555), (193, 27, 225, 556), (556, 225, 224, 557), (557, 224, 223, 558), (217, 561, 211, 30), (561, 564, 212, 211), (564, 567, 213, 212), (28, 208, 559, 219), (219, 559, 560, 218), (218, 560, 561, 217), (208, 209, 562, 559), (559, 562, 563, 560), (560, 563, 564, 561), (209, 210, 565, 562), (562, 565, 566, 563), (563, 566, 567, 564), (210, 29, 214, 565), (565, 214, 215, 566), (566, 215, 216, 567), (198, 570, 190, 24), (570, 573, 191, 190), (573, 576, 192, 191), (37, 67, 568, 196), (196, 568, 569, 197), (197, 569, 570, 198), (67, 68, 571, 568), (568, 571, 572, 569), (569, 572, 573, 570), (68, 69, 574, 571), (571, 574, 575, 572), (572, 575, 576, 573), (69, 10, 207, 574), (574, 207, 206, 575), (575, 206, 205, 576), (204, 579, 187, 26), (579, 582, 188, 187), (582, 585, 189, 188), (6, 64, 577, 202), (202, 577, 578, 203), (203, 578, 579, 204), (64, 65, 580, 577), (577, 580, 581, 578), (578, 581, 582, 579), (65, 66, 583, 580), (580, 583, 584, 581), (581, 584, 585, 582), (66, 2, 201, 583), (583, 201, 200, 584), (584, 200, 199, 585), (223, 588, 217, 30), (588, 591, 218, 217), (591, 594, 219, 218), (27, 205, 586, 225), (225, 586, 587, 224), (224, 587, 588, 223), (205, 206, 589, 586), (586, 589, 590, 587), (587, 590, 591, 588), (206, 207, 592, 589), (589, 592, 593, 590), (590, 593, 594, 591), (207, 10, 220, 592), (592, 220, 221, 593), (593, 221, 222, 594), (187, 597, 195, 26), (597, 600, 194, 195), (600, 603, 193, 194), (25, 186, 595, 189), (189, 595, 596, 188), (188, 596, 597, 187), (186, 185, 598, 595), (595, 598, 599, 596), (596, 599, 600, 597), (185, 184, 601, 598), (598, 601, 602, 599), (599, 602, 603, 600), (184, 24, 190, 601), (601, 190, 191, 602), (602, 191, 192, 603), (180, 606, 165, 23), (606, 609, 164, 165), (609, 612, 163, 164), (4, 81, 604, 178), (178, 604, 605, 179), (179, 605, 606, 180), (81, 80, 607, 604), (604, 607, 608, 605), (605, 608, 609, 606), (80, 79, 610, 607), (607, 610, 611, 608), (608, 611, 612, 609), (79, 11, 183, 610), (610, 183, 182, 611), (611, 182, 181, 612), (181, 615, 169, 22), (615, 618, 170, 169), (618, 621, 171, 170), (11, 85, 613, 183), (183, 613, 614, 182), (182, 614, 615, 181), (85, 86, 616, 613), (613, 616, 617, 614), (614, 617, 618, 615), (86, 87, 619, 616), (616, 619, 620, 617), (617, 620, 621, 618), (87, 36, 177, 619), (619, 177, 176, 620), (620, 176, 175, 621), (174, 624, 166, 20), (624, 627, 167, 166), (627, 630, 168, 167), (0, 82, 622, 172), (172, 622, 623, 173), (173, 623, 624, 174), (82, 83, 625, 622), (622, 625, 626, 623), (623, 626, 627, 624), (83, 84, 628, 625), (625, 628, 629, 626), (626, 629, 630, 627), (84, 4, 178, 628), (628, 178, 179, 629), (629, 179, 180, 630), (166, 633, 160, 20), (633, 636, 161, 160), (636, 639, 162, 161), (23, 165, 631, 168), (168, 631, 632, 167), (167, 632, 633, 166), (165, 164, 634, 631), (631, 634, 635, 632), (632, 635, 636, 633), (164, 163, 637, 634), (634, 637, 638, 635), (635, 638, 639, 636), (163, 22, 169, 637), (637, 169, 170, 638), (638, 170, 171, 639), (159, 642, 139, 18), (642, 645, 140, 139), (645, 648, 141, 140), (4, 73, 640, 157), (157, 640, 641, 158), (158, 641, 642, 159), (73, 74, 643, 640), (640, 643, 644, 641), (641, 644, 645, 642), (74, 75, 646, 643), (643, 646, 647, 644), (644, 647, 648, 645), (75, 6, 156, 646), (646, 156, 155, 647), (647, 155, 154, 648), (150, 651, 145, 19), (651, 654, 146, 145), (654, 657, 147, 146), (11, 79, 649, 148), (148, 649, 650, 149), (149, 650, 651, 150), (79, 80, 652, 649), (649, 652, 653, 650), (650, 653, 654, 651), (80, 81, 655, 652), (652, 655, 656, 653), (653, 656, 657, 654), (81, 4, 157, 655), (655, 157, 158, 656), (656, 158, 159, 657), (154, 660, 138, 17), (660, 663, 137, 138), (663, 666, 136, 137), (6, 72, 658, 156), (156, 658, 659, 155), (155, 659, 660, 154), (72, 71, 661, 658), (658, 661, 662, 659), (659, 662, 663, 660), (71, 70, 664, 661), (661, 664, 665, 662), (662, 665, 666, 663), (70, 10, 153, 664), (664, 153, 152, 665), (665, 152, 151, 666), (139, 669, 147, 18), (669, 672, 146, 147), (672, 675, 145, 146), (17, 138, 667, 141), (141, 667, 668, 140), (140, 668, 669, 139), (138, 137, 670, 667), (667, 670, 671, 668), (668, 671, 672, 669), (137, 136, 673, 670), (670, 673, 674, 671), (671, 674, 675, 672), (136, 16, 142, 673), (673, 142, 143, 674), (674, 143, 144, 675), (126, 678, 117, 14), (678, 681, 116, 117), (681, 684, 115, 116), (7, 93, 676, 124), (124, 676, 677, 125), (125, 677, 678, 126), (93, 92, 679, 676), (676, 679, 680, 677), (677, 680, 681, 678), (92, 91, 682, 679), (679, 682, 683, 680), (680, 683, 684, 681), (91, 3, 135, 682), (682, 135, 134, 683), (683, 134, 133, 684), (132, 687, 123, 12), (687, 690, 122, 123), (690, 693, 121, 122), (1, 99, 685, 130), (130, 685, 686, 131), (131, 686, 687, 132), (99, 98, 688, 685), (685, 688, 689, 686), (686, 689, 690, 687), (98, 97, 691, 688), (688, 691, 692, 689), (689, 692, 693, 690), (97, 5, 129, 691), (691, 129, 128, 692), (692, 128, 127, 693), (133, 696, 114, 13), (696, 699, 113, 114), (699, 702, 112, 113), (3, 90, 694, 135), (135, 694, 695, 134), (134, 695, 696, 133), (90, 89, 697, 694), (694, 697, 698, 695), (695, 698, 699, 696), (89, 88, 700, 697), (697, 700, 701, 698), (698, 701, 702, 699), (88, 1, 130, 700), (700, 130, 131, 701), (701, 131, 132, 702), (120, 705, 121, 15), (705, 708, 122, 121), (708, 711, 123, 122), (14, 117, 703, 118), (118, 703, 704, 119), (119, 704, 705, 120), (117, 116, 706, 703), (703, 706, 707, 704), (704, 707, 708, 705), (116, 115, 709, 706), (706, 709, 710, 707), (707, 710, 711, 708), (115, 13, 114, 709), (709, 114, 113, 710), (710, 113, 112, 711), (111, 714, 85, 11), (714, 717, 86, 85), (717, 720, 87, 86), (5, 97, 712, 109), (109, 712, 713, 110), (110, 713, 714, 111), (97, 98, 715, 712), (712, 715, 716, 713), (713, 716, 717, 714), (98, 99, 718, 715), (715, 718, 719, 716), (716, 719, 720, 717), (99, 1, 102, 718), (718, 102, 101, 719), (719, 101, 100, 720), (108, 723, 76, 10), (723, 726, 77, 76), (726, 729, 78, 77), (7, 94, 721, 106), (106, 721, 722, 107), (107, 722, 723, 108), (94, 95, 724, 721), (721, 724, 725, 722), (722, 725, 726, 723), (95, 96, 727, 724), (724, 727, 728, 725), (725, 728, 729, 726), (96, 5, 109, 727), (727, 109, 110, 728), (728, 110, 111, 729), (105, 732, 67, 37), (732, 735, 68, 67), (735, 738, 69, 68), (3, 91, 730, 103), (103, 730, 731, 104), (104, 731, 732, 105), (91, 92, 733, 730), (730, 733, 734, 731), (731, 734, 735, 732), (92, 93, 736, 733), (733, 736, 737, 734), (734, 737, 738, 735), (93, 7, 106, 736), (736, 106, 107, 737), (737, 107, 108, 738), (100, 741, 58, 36), (741, 744, 59, 58), (744, 747, 60, 59), (1, 88, 739, 102), (102, 739, 740, 101), (101, 740, 741, 100), (88, 89, 742, 739), (739, 742, 743, 740), (740, 743, 744, 741), (89, 90, 745, 742), (742, 745, 746, 743), (743, 746, 747, 744), (90, 3, 103, 745), (745, 103, 104, 746), (746, 104, 105, 747), (127, 750, 120, 15), (750, 753, 119, 120), (753, 756, 118, 119), (5, 96, 748, 129), (129, 748, 749, 128), (128, 749, 750, 127), (96, 95, 751, 748), (748, 751, 752, 749), (749, 752, 753, 750), (95, 94, 754, 751), (751, 754, 755, 752), (752, 755, 756, 753), (94, 7, 124, 754), (754, 124, 125, 755), (755, 125, 126, 756), (54, 759, 82, 0), (759, 762, 83, 82), (762, 765, 84, 83), (2, 66, 757, 52), (52, 757, 758, 53), (53, 758, 759, 54), (66, 65, 760, 757), (757, 760, 761, 758), (758, 761, 762, 759), (65, 64, 763, 760), (760, 763, 764, 761), (761, 764, 765, 762), (64, 6, 75, 763), (763, 75, 74, 764), (764, 74, 73, 765), (175, 768, 162, 21), (768, 771, 161, 162), (771, 774, 160, 161), (36, 57, 766, 177), (177, 766, 767, 176), (176, 767, 768, 175), (57, 56, 769, 766), (766, 769, 770, 767), (767, 770, 771, 768), (56, 55, 772, 769), (769, 772, 773, 770), (770, 773, 774, 771), (55, 0, 172, 772), (772, 172, 173, 773), (773, 173, 174, 774), (151, 777, 142, 16), (777, 780, 143, 142), (780, 783, 144, 143), (10, 76, 775, 153), (153, 775, 776, 152), (152, 776, 777, 151), (76, 77, 778, 775), (775, 778, 779, 776), (776, 779, 780, 777), (77, 78, 781, 778), (778, 781, 782, 779), (779, 782, 783, 780), (78, 11, 148, 781), (781, 148, 149, 782), (782, 149, 150, 783), (199, 786, 186, 25), (786, 789, 185, 186), (789, 792, 184, 185), (2, 63, 784, 201), (201, 784, 785, 200), (200, 785, 786, 199), (63, 62, 787, 784), (784, 787, 788, 785), (785, 788, 789, 786), (62, 61, 790, 787), (787, 790, 791, 788), (788, 791, 792, 789), (61, 37, 196, 790), (790, 196, 197, 791), (791, 197, 198, 792), (343, 795, 334, 49), (795, 798, 335, 334), (798, 801, 336, 335), (2, 244, 793, 345), (345, 793, 794, 344), (344, 794, 795, 343), (244, 245, 796, 793), (793, 796, 797, 794), (794, 797, 798, 795), (245, 246, 799, 796), (796, 799, 800, 797), (797, 800, 801, 798), (246, 32, 340, 799), (799, 340, 341, 800), (800, 341, 342, 801)])
me_cube_001.polygons.foreach_set('material_index', [0, 0, 0, 0, 0, 1, 1, 0, 0, 1, 1, 1, 0, 1, 0, 1, 0, 0, 1, 0, 0, 1, 1, 0, 0, 1, 1, 1, 0, 0, 0, 1, 1, 0, 1, 0, 1, 0, 1, 0, 1, 1, 0, 1, 0, 1, 0, 0, 0, 1, 1, 1, 1, 1, 1, 1, 0, 1, 1, 1, 0, 1, 0, 1, 0, 1, 0, 1, 0, 1, 0, 1, 1, 0, 0, 1, 1, 1, 1, 0, 1, 0, 0, 1, 1, 1, 0, 0, 1, 0, 1, 1, 0, 1, 0, 1, 0, 0, 1, 0, 0, 0, 0, 0, 1, 1, 0, 1, 1, 1, 0, 0, 1, 1, 0, 0, 1, 0, 0, 0, 1, 1, 1, 0, 1, 0, 0, 0, 0, 1, 0, 0, 1, 0, 0, 1, 1, 1, 1, 1, 0, 1, 1, 1, 1, 0, 0, 1, 1, 1, 0, 1, 1, 1, 1, 0, 1, 1, 1, 0, 1, 1, 0, 0, 1, 0, 1, 0, 1, 1, 1, 1, 0, 0, 1, 0, 1, 0, 1, 0, 0, 0, 0, 1, 0, 0, 0, 0, 1, 0, 0, 1, 0, 0, 1, 1, 0, 1, 0, 0, 0, 1, 0, 1, 0, 1, 1, 0, 1, 1, 0, 0, 1, 1, 0, 0, 0, 1, 0, 1, 0, 1, 0, 0, 0, 0, 0, 0, 0, 1, 0, 0, 0, 0, 1, 0, 1, 1, 1, 0, 1, 1, 1, 0, 1, 1, 0, 1, 1, 1, 0, 1, 0, 1, 1, 0, 0, 1, 0, 0, 0, 0, 0, 1, 1, 0, 0, 0, 0, 1, 0, 0, 0, 0, 1, 0, 1, 0, 1, 0, 1, 0, 1, 1, 0, 0, 1, 1, 1, 1, 1, 0, 0, 1, 0, 1, 0, 0, 0, 0, 0, 0, 0, 1, 1, 1, 0, 0, 0, 1, 0, 0, 0, 0, 0, 0, 1, 0, 1, 1, 1, 1, 1, 1, 0, 0, 0, 1, 1, 0, 0, 1, 0, 0, 1, 0, 0, 0, 0, 0, 0, 0, 0, 0, 1, 0, 1, 1, 1, 0, 1, 0, 0, 0, 1, 0, 1, 0, 0, 0, 1, 0, 1, 1, 1, 1, 0, 1, 0, 1, 1, 0, 0, 0, 1, 1, 1, 0, 0, 0, 0, 1, 0, 0, 0, 1, 1, 0, 1, 0, 1, 1, 0, 0, 0, 0, 1, 1, 1, 0, 0, 0, 1, 0, 0, 0, 1, 0, 0, 0, 0, 0, 0, 0, 0, 0, 1, 1, 0, 0, 0, 0, 1, 1, 0, 0, 1, 0, 1, 1, 1, 1, 0, 0, 0, 1, 1, 0, 0, 0, 1, 1, 1, 0, 0, 1, 0, 1, 1, 1, 0, 1, 0, 0, 0, 1, 0, 0, 0, 0, 1, 0, 0, 0, 0, 0, 0, 0, 1, 1, 0, 1, 0, 1, 1, 0, 1, 1, 1, 0, 1, 1, 1, 0, 1, 1, 0, 0, 1, 1, 0, 1, 0, 0, 0, 0, 1, 1, 0, 0, 1, 0, 0, 0, 0, 1, 0, 1, 0, 0, 1, 1, 0, 1, 1, 0, 0, 0, 1, 1, 1, 1, 1, 0, 0, 1, 0, 1, 1, 1, 1, 1, 1, 1, 1, 1, 0, 1, 0, 1, 0, 1, 0, 1, 1, 0, 0, 1, 0, 0, 0, 1, 1, 1, 1, 0, 1, 1, 0, 0, 0, 0, 0, 1, 1, 0, 1, 0, 1, 1, 1, 0, 1, 1, 1, 1, 0, 1, 0, 0, 1, 1, 0, 0, 0, 0, 1, 0, 0, 1, 0, 1, 0, 1, 1, 1, 0, 1, 0, 0, 1, 0, 1, 0, 1, 1, 1, 1, 0, 1, 0, 1, 1, 1, 1, 1, 1, 1, 0, 1, 0, 1, 1, 1, 0, 1, 1, 1, 0, 1, 1, 1, 1, 1, 0, 0, 0, 1, 1, 1, 1, 0, 1, 0, 1, 0, 1, 0, 1, 1, 1, 0, 1, 1, 0, 1, 0, 1, 0, 0, 1, 1, 0, 0, 0, 1, 0, 1, 0, 1, 1, 1, 0, 1, 1, 0, 1, 0, 0, 0, 0, 1, 0, 1, 0, 0, 1, 0, 0, 1, 1, 1, 1, 0, 0, 1, 0, 1, 1, 0, 0, 0, 0, 0, 0, 0, 0, 1, 0, 1, 0, 1, 1, 1, 1, 1, 0, 1, 1, 1, 1, 0, 0, 0, 1, 0, 0, 1, 1, 1, 1, 0, 0, 1, 1, 0, 1, 0, 1, 1, 0, 1, 0, 1, 1, 0, 1, 0, 1, 1, 1, 0, 1, 0, 1, 1, 1, 1, 1, 1, 1, 0, 0, 1, 0, 1, 0, 0, 0, 0, 1, 1, 0, 0, 1, 1, 1, 1, 1, 0, 1, 1, 1, 0, 0, 1, 1, 1, 1, 0, 1, 0, 1, 0, 0, 1, 0, 0, 0, 1])
_uv = me_cube_001.uv_layers.new(name='UVMap')
_uv.uv.foreach_set('vector', [0.125, 0.5, 0.125, 0.5, 0.125, 0.5, 0.125, 0.5, 0.5625, 0.25, 0.625, 0.25, 0.625, 0.25, 0.5625, 0.25, 0.625, 0.6875, 0.625, 0.75, 0.625, 0.75, 0.625, 0.6875, 0.4375, 0.0, 0.375, 0.0, 0.375, 0.0, 0.4375, 0.0, 0.3125, 0.6875, 0.375, 0.6875, 0.375, 0.75, 0.3125, 0.75, 0.64, 0.57, 0.64, 0.515, 0.64, 0.515, 0.64, 0.57, 0.8713, 0.5644, 0.8713, 0.5037, 0.875, 0.5, 0.875, 0.5625, 0.6894, 0.5037, 0.6287, 0.5037, 0.625, 0.5, 0.6875, 0.5, 0.6287, 0.6856, 0.6287, 0.7463, 0.625, 0.75, 0.625, 0.6875, 0.8106, 0.7463, 0.8713, 0.7463, 0.875, 0.75, 0.8125, 0.75, 0.805, 0.68, 0.86, 0.68, 0.86, 0.735, 0.805, 0.735, 0.86, 0.68, 0.86, 0.735, 0.86, 0.735, 0.86, 0.68, 0.695, 0.735, 0.64, 0.735, 0.64, 0.735, 0.695, 0.735, 0.805, 0.515, 0.86, 0.515, 0.86, 0.515, 0.805, 0.515, 0.5625, 0.6875, 0.625, 0.6875, 0.625, 0.75, 0.5625, 0.75, 0.5625, 0.5, 0.625, 0.5, 0.625, 0.5, 0.5625, 0.5, 0.4375, 0.75, 0.375, 0.75, 0.375, 0.75, 0.4375, 0.75, 0.375, 0.5625, 0.375, 0.5, 0.375, 0.5, 0.375, 0.5625, 0.5625, 0.9375, 0.625, 0.9375, 0.625, 1.0, 0.5625, 1.0, 0.3125, 0.75, 0.375, 0.75, 0.375, 0.75, 0.3125, 0.75, 0.8125, 0.75, 0.875, 0.75, 0.875, 0.75, 0.8125, 0.75, 0.5625, 0.75, 0.625, 0.75, 0.625, 0.75, 0.5625, 0.75, 0.5625, 0.4375, 0.625, 0.4375, 0.625, 0.5, 0.5625, 0.5, 0.625, 0.5, 0.625, 0.5, 0.625, 0.5, 0.625, 0.5, 0.1875, 0.5, 0.125, 0.5, 0.125, 0.5, 0.1875, 0.5, 0.6875, 0.5, 0.625, 0.5, 0.625, 0.5, 0.6875, 0.5, 0.4375, 0.5, 0.375, 0.5, 0.375, 0.5, 0.4375, 0.5, 0.5625, 0.5, 0.625, 0.5, 0.625, 0.5, 0.5625, 0.5, 0.4375, 0.5, 0.375, 0.5, 0.375, 0.5, 0.4375, 0.5, 0.375, 0.5, 0.375, 0.5, 0.375, 0.5, 0.375, 0.5, 0.5625, 0.1875, 0.625, 0.1875, 0.625, 0.25, 0.5625, 0.25, 0.875, 0.75, 0.875, 0.75, 0.875, 0.75, 0.875, 0.75, 0.875, 0.507, 0.875, 0.507, 0.875, 0.507, 0.875, 0.507, 0.125, 0.6875, 0.125, 0.75, 0.125, 0.75, 0.125, 0.6875, 0.875, 0.6866, 0.875, 0.7483, 0.875, 0.75, 0.875, 0.6875, 0.875, 0.5634, 0.875, 0.5017, 0.875, 0.5, 0.875, 0.5625, 0.875, 0.5017, 0.875, 0.5017, 0.875, 0.5, 0.875, 0.5, 0.875, 0.7483, 0.875, 0.7483, 0.875, 0.75, 0.875, 0.75, 0.875, 0.566, 0.875, 0.507, 0.875, 0.507, 0.875, 0.566, 0.875, 0.566, 0.875, 0.507, 0.875, 0.507, 0.875, 0.566, 0.875, 0.743, 0.875, 0.743, 0.875, 0.743, 0.875, 0.743, 0.875, 0.684, 0.875, 0.743, 0.875, 0.743, 0.875, 0.684, 0.5625, 0.0, 0.625, 0.0, 0.625, 0.0, 0.5625, 0.0, 0.5625, 0.0, 0.625, 0.0, 0.625, 0.0, 0.5625, 0.0, 0.125, 0.75, 0.125, 0.75, 0.125, 0.75, 0.125, 0.75, 0.4375, 0.0, 0.375, 0.0, 0.375, 0.0, 0.4375, 0.0, 0.4375, 0.25, 0.375, 0.25, 0.375, 0.25, 0.4375, 0.25, 0.4375, 0.25, 0.375, 0.25, 0.375, 0.25, 0.4375, 0.25, 0.875, 0.5, 0.875, 0.5, 0.875, 0.5, 0.875, 0.5, 0.5625, 0.25, 0.625, 0.25, 0.625, 0.25, 0.5625, 0.25, 0.375, 0.25, 0.4375, 0.25, 0.4375, 0.25, 0.375, 0.25, 0.4375, 0.25, 0.5, 0.25, 0.5, 0.25, 0.4375, 0.25, 0.5, 0.25, 0.5625, 0.25, 0.5625, 0.25, 0.5, 0.25, 0.375, 0.25, 0.4375, 0.25, 0.4375, 0.25, 0.375, 0.25, 0.375, 0.25, 0.4375, 0.25, 0.4375, 0.25, 0.375, 0.25, 0.375, 0.25, 0.4375, 0.25, 0.4375, 0.25, 0.375, 0.25, 0.4375, 0.25, 0.5, 0.25, 0.5, 0.25, 0.4375, 0.25, 0.4375, 0.25, 0.5, 0.25, 0.5, 0.25, 0.4375, 0.25, 0.4375, 0.25, 0.5, 0.25, 0.5, 0.25, 0.4375, 0.25, 0.5, 0.25, 0.5625, 0.25, 0.5625, 0.25, 0.5, 0.25, 0.5, 0.25, 0.5625, 0.25, 0.5625, 0.25, 0.5, 0.25, 0.5, 0.25, 0.5625, 0.25, 0.5625, 0.25, 0.5, 0.25, 0.5625, 0.25, 0.625, 0.25, 0.625, 0.25, 0.5625, 0.25, 0.5625, 0.25, 0.625, 0.25, 0.625, 0.25, 0.5625, 0.25, 0.5625, 0.25, 0.625, 0.25, 0.625, 0.25, 0.5625, 0.25, 0.875, 0.5, 0.875, 0.5, 0.875, 0.5, 0.875, 0.5, 0.875, 0.5, 0.875, 0.5, 0.875, 0.5, 0.875, 0.5, 0.875, 0.5, 0.875, 0.5, 0.875, 0.5, 0.875, 0.5, 0.875, 0.5, 0.875, 0.5, 0.875, 0.5, 0.875, 0.5, 0.875, 0.5, 0.875, 0.5, 0.875, 0.5, 0.875, 0.5, 0.875, 0.5, 0.875, 0.5, 0.875, 0.5, 0.875, 0.5, 0.875, 0.5, 0.875, 0.5, 0.875, 0.5, 0.875, 0.5, 0.875, 0.5, 0.875, 0.5, 0.875, 0.5, 0.875, 0.5, 0.875, 0.5, 0.875, 0.5, 0.875, 0.5, 0.875, 0.5, 0.875, 0.5, 0.875, 0.5, 0.875, 0.5, 0.875, 0.5, 0.875, 0.5, 0.875, 0.5, 0.875, 0.5, 0.875, 0.5, 0.875, 0.5, 0.875, 0.5, 0.875, 0.5, 0.875, 0.5, 0.875, 0.5, 0.875, 0.5, 0.875, 0.5, 0.875, 0.5, 0.875, 0.5, 0.875, 0.5, 0.875, 0.5, 0.875, 0.5, 0.875, 0.5, 0.875, 0.5, 0.875, 0.5, 0.875, 0.5, 0.625, 0.25, 0.5625, 0.25, 0.5625, 0.25, 0.625, 0.25, 0.5625, 0.25, 0.5, 0.25, 0.5, 0.25, 0.5625, 0.25, 0.5, 0.25, 0.4375, 0.25, 0.4375, 0.25, 0.5, 0.25, 0.625, 0.25, 0.5625, 0.25, 0.5625, 0.25, 0.625, 0.25, 0.625, 0.25, 0.5625, 0.25, 0.5625, 0.25, 0.625, 0.25, 0.625, 0.25, 0.5625, 0.25, 0.5625, 0.25, 0.625, 0.25, 0.5625, 0.25, 0.5, 0.25, 0.5, 0.25, 0.5625, 0.25, 0.5625, 0.25, 0.5, 0.25, 0.5, 0.25, 0.5625, 0.25, 0.5625, 0.25, 0.5, 0.25, 0.5, 0.25, 0.5625, 0.25, 0.5, 0.25, 0.4375, 0.25, 0.4375, 0.25, 0.5, 0.25, 0.5, 0.25, 0.4375, 0.25, 0.4375, 0.25, 0.5, 0.25, 0.5, 0.25, 0.4375, 0.25, 0.4375, 0.25, 0.5, 0.25, 0.4375, 0.25, 0.375, 0.25, 0.375, 0.25, 0.4375, 0.25, 0.4375, 0.25, 0.375, 0.25, 0.375, 0.25, 0.4375, 0.25, 0.4375, 0.25, 0.375, 0.25, 0.375, 0.25, 0.4375, 0.25, 0.625, 0.25, 0.5625, 0.25, 0.5625, 0.25, 0.625, 0.25, 0.5625, 0.25, 0.5, 0.25, 0.5, 0.25, 0.5625, 0.25, 0.5, 0.25, 0.4375, 0.25, 0.4375, 0.25, 0.5, 0.25, 0.625, 0.25, 0.5625, 0.25, 0.5625, 0.25, 0.625, 0.25, 0.625, 0.25, 0.5625, 0.25, 0.5625, 0.25, 0.625, 0.25, 0.625, 0.25, 0.5625, 0.25, 0.5625, 0.25, 0.625, 0.25, 0.5625, 0.25, 0.5, 0.25, 0.5, 0.25, 0.5625, 0.25, 0.5625, 0.25, 0.5, 0.25, 0.5, 0.25, 0.5625, 0.25, 0.5625, 0.25, 0.5, 0.25, 0.5, 0.25, 0.5625, 0.25, 0.5, 0.25, 0.4375, 0.25, 0.4375, 0.25, 0.5, 0.25, 0.5, 0.25, 0.4375, 0.25, 0.4375, 0.25, 0.5, 0.25, 0.5, 0.25, 0.4375, 0.25, 0.4375, 0.25, 0.5, 0.25, 0.4375, 0.25, 0.375, 0.25, 0.375, 0.25, 0.4375, 0.25, 0.4375, 0.25, 0.375, 0.25, 0.375, 0.25, 0.4375, 0.25, 0.4375, 0.25, 0.375, 0.25, 0.375, 0.25, 0.4375, 0.25, 0.625, 0.0, 0.5625, 0.0, 0.5625, 0.0, 0.625, 0.0, 0.5625, 0.0, 0.5, 0.0, 0.5, 0.0, 0.5625, 0.0, 0.5, 0.0, 0.4375, 0.0, 0.4375, 0.0, 0.5, 0.0, 0.625, 0.0, 0.5625, 0.0, 0.5625, 0.0, 0.625, 0.0, 0.625, 0.0, 0.5625, 0.0, 0.5625, 0.0, 0.625, 0.0, 0.625, 0.0, 0.5625, 0.0, 0.5625, 0.0, 0.625, 0.0, 0.5625, 0.0, 0.5, 0.0, 0.5, 0.0, 0.5625, 0.0, 0.5625, 0.0, 0.5, 0.0, 0.5, 0.0, 0.5625, 0.0, 0.5625, 0.0, 0.5, 0.0, 0.5, 0.0, 0.5625, 0.0, 0.5, 0.0, 0.4375, 0.0, 0.4375, 0.0, 0.5, 0.0, 0.5, 0.0, 0.4375, 0.0, 0.4375, 0.0, 0.5, 0.0, 0.5, 0.0, 0.4375, 0.0, 0.4375, 0.0, 0.5, 0.0, 0.4375, 0.0, 0.375, 0.0, 0.375, 0.0, 0.4375, 0.0, 0.4375, 0.0, 0.375, 0.0, 0.375, 0.0, 0.4375, 0.0, 0.4375, 0.0, 0.375, 0.0, 0.375, 0.0, 0.4375, 0.0, 0.125, 0.75, 0.125, 0.75, 0.125, 0.75, 0.125, 0.75, 0.125, 0.75, 0.125, 0.75, 0.125, 0.75, 0.125, 0.75, 0.125, 0.75, 0.125, 0.75, 0.125, 0.75, 0.125, 0.75, 0.125, 0.75, 0.125, 0.75, 0.125, 0.75, 0.125, 0.75, 0.125, 0.75, 0.125, 0.75, 0.125, 0.75, 0.125, 0.75, 0.125, 0.75, 0.125, 0.75, 0.125, 0.75, 0.125, 0.75, 0.125, 0.75, 0.125, 0.75, 0.125, 0.75, 0.125, 0.75, 0.125, 0.75, 0.125, 0.75, 0.125, 0.75, 0.125, 0.75, 0.125, 0.75, 0.125, 0.75, 0.125, 0.75, 0.125, 0.75, 0.125, 0.75, 0.125, 0.75, 0.125, 0.75, 0.125, 0.75, 0.125, 0.75, 0.125, 0.75, 0.125, 0.75, 0.125, 0.75, 0.125, 0.75, 0.125, 0.75, 0.125, 0.75, 0.125, 0.75, 0.125, 0.75, 0.125, 0.75, 0.125, 0.75, 0.125, 0.75, 0.125, 0.75, 0.125, 0.75, 0.125, 0.75, 0.125, 0.75, 0.125, 0.75, 0.125, 0.75, 0.125, 0.75, 0.125, 0.75, 0.375, 0.0, 0.4375, 0.0, 0.4375, 0.0, 0.375, 0.0, 0.4375, 0.0, 0.5, 0.0, 0.5, 0.0, 0.4375, 0.0, 0.5, 0.0, 0.5625, 0.0, 0.5625, 0.0, 0.5, 0.0, 0.375, 0.0, 0.4375, 0.0, 0.4375, 0.0, 0.375, 0.0, 0.375, 0.0, 0.4375, 0.0, 0.4375, 0.0, 0.375, 0.0, 0.375, 0.0, 0.4375, 0.0, 0.4375, 0.0, 0.375, 0.0, 0.4375, 0.0, 0.5, 0.0, 0.5, 0.0, 0.4375, 0.0, 0.4375, 0.0, 0.5, 0.0, 0.5, 0.0, 0.4375, 0.0, 0.4375, 0.0, 0.5, 0.0, 0.5, 0.0, 0.4375, 0.0, 0.5, 0.0, 0.5625, 0.0, 0.5625, 0.0, 0.5, 0.0, 0.5, 0.0, 0.5625, 0.0, 0.5625, 0.0, 0.5, 0.0, 0.5, 0.0, 0.5625, 0.0, 0.5625, 0.0, 0.5, 0.0, 0.5625, 0.0, 0.625, 0.0, 0.625, 0.0, 0.5625, 0.0, 0.5625, 0.0, 0.625, 0.0, 0.625, 0.0, 0.5625, 0.0, 0.5625, 0.0, 0.625, 0.0, 0.625, 0.0, 0.5625, 0.0, 0.375, 0.0, 0.4375, 0.0, 0.4375, 0.0, 0.375, 0.0, 0.4375, 0.0, 0.5, 0.0, 0.5, 0.0, 0.4375, 0.0, 0.5, 0.0, 0.5625, 0.0, 0.5625, 0.0, 0.5, 0.0, 0.375, 0.0, 0.4375, 0.0, 0.4375, 0.0, 0.375, 0.0, 0.375, 0.0, 0.4375, 0.0, 0.4375, 0.0, 0.375, 0.0, 0.375, 0.0, 0.4375, 0.0, 0.4375, 0.0, 0.375, 0.0, 0.4375, 0.0, 0.5, 0.0, 0.5, 0.0, 0.4375, 0.0, 0.4375, 0.0, 0.5, 0.0, 0.5, 0.0, 0.4375, 0.0, 0.4375, 0.0, 0.5, 0.0, 0.5, 0.0, 0.4375, 0.0, 0.5, 0.0, 0.5625, 0.0, 0.5625, 0.0, 0.5, 0.0, 0.5, 0.0, 0.5625, 0.0, 0.5625, 0.0, 0.5, 0.0, 0.5, 0.0, 0.5625, 0.0, 0.5625, 0.0, 0.5, 0.0, 0.5625, 0.0, 0.625, 0.0, 0.625, 0.0, 0.5625, 0.0, 0.5625, 0.0, 0.625, 0.0, 0.625, 0.0, 0.5625, 0.0, 0.5625, 0.0, 0.625, 0.0, 0.625, 0.0, 0.5625, 0.0, 0.875, 0.507, 0.875, 0.566, 0.875, 0.566, 0.875, 0.507, 0.875, 0.566, 0.875, 0.625, 0.875, 0.625, 0.875, 0.566, 0.875, 0.625, 0.875, 0.684, 0.875, 0.684, 0.875, 0.625, 0.875, 0.507, 0.875, 0.566, 0.875, 0.566, 0.875, 0.507, 0.875, 0.507, 0.875, 0.566, 0.875, 0.566, 0.875, 0.507, 0.875, 0.507, 0.875, 0.566, 0.875, 0.566, 0.875, 0.507, 0.875, 0.566, 0.875, 0.625, 0.875, 0.625, 0.875, 0.566, 0.875, 0.566, 0.875, 0.625, 0.875, 0.625, 0.875, 0.566, 0.875, 0.566, 0.875, 0.625, 0.875, 0.625, 0.875, 0.566, 0.875, 0.625, 0.875, 0.684, 0.875, 0.684, 0.875, 0.625, 0.875, 0.625, 0.875, 0.684, 0.875, 0.684, 0.875, 0.625, 0.875, 0.625, 0.875, 0.684, 0.875, 0.684, 0.875, 0.625, 0.875, 0.684, 0.875, 0.743, 0.875, 0.743, 0.875, 0.684, 0.875, 0.684, 0.875, 0.743, 0.875, 0.743, 0.875, 0.684, 0.875, 0.684, 0.875, 0.743, 0.875, 0.743, 0.875, 0.684, 0.875, 0.743, 0.875, 0.743, 0.875, 0.743, 0.875, 0.743, 0.875, 0.743, 0.875, 0.743, 0.875, 0.743, 0.875, 0.743, 0.875, 0.743, 0.875, 0.743, 0.875, 0.743, 0.875, 0.743, 0.875, 0.743, 0.875, 0.743, 0.875, 0.743, 0.875, 0.743, 0.875, 0.743, 0.875, 0.743, 0.875, 0.743, 0.875, 0.743, 0.875, 0.743, 0.875, 0.743, 0.875, 0.743, 0.875, 0.743, 0.875, 0.743, 0.875, 0.743, 0.875, 0.743, 0.875, 0.743, 0.875, 0.743, 0.875, 0.743, 0.875, 0.743, 0.875, 0.743, 0.875, 0.743, 0.875, 0.743, 0.875, 0.743, 0.875, 0.743, 0.875, 0.743, 0.875, 0.743, 0.875, 0.743, 0.875, 0.743, 0.875, 0.743, 0.875, 0.743, 0.875, 0.743, 0.875, 0.743, 0.875, 0.743, 0.875, 0.743, 0.875, 0.743, 0.875, 0.743, 0.875, 0.743, 0.875, 0.743, 0.875, 0.743, 0.875, 0.743, 0.875, 0.743, 0.875, 0.743, 0.875, 0.743, 0.875, 0.743, 0.875, 0.743, 0.875, 0.743, 0.875, 0.743, 0.875, 0.743, 0.875, 0.743, 0.875, 0.684, 0.875, 0.684, 0.875, 0.743, 0.875, 0.684, 0.875, 0.625, 0.875, 0.625, 0.875, 0.684, 0.875, 0.625, 0.875, 0.566, 0.875, 0.566, 0.875, 0.625, 0.875, 0.743, 0.875, 0.684, 0.875, 0.684, 0.875, 0.743, 0.875, 0.743, 0.875, 0.684, 0.875, 0.684, 0.875, 0.743, 0.875, 0.743, 0.875, 0.684, 0.875, 0.684, 0.875, 0.743, 0.875, 0.684, 0.875, 0.625, 0.875, 0.625, 0.875, 0.684, 0.875, 0.684, 0.875, 0.625, 0.875, 0.625, 0.875, 0.684, 0.875, 0.684, 0.875, 0.625, 0.875, 0.625, 0.875, 0.684, 0.875, 0.625, 0.875, 0.566, 0.875, 0.566, 0.875, 0.625, 0.875, 0.625, 0.875, 0.566, 0.875, 0.566, 0.875, 0.625, 0.875, 0.625, 0.875, 0.566, 0.875, 0.566, 0.875, 0.625, 0.875, 0.566, 0.875, 0.507, 0.875, 0.507, 0.875, 0.566, 0.875, 0.566, 0.875, 0.507, 0.875, 0.507, 0.875, 0.566, 0.875, 0.566, 0.875, 0.507, 0.875, 0.507, 0.875, 0.566, 0.875, 0.743, 0.875, 0.684, 0.875, 0.684, 0.875, 0.743, 0.875, 0.684, 0.875, 0.625, 0.875, 0.625, 0.875, 0.684, 0.875, 0.625, 0.875, 0.566, 0.875, 0.566, 0.875, 0.625, 0.875, 0.743, 0.875, 0.684, 0.875, 0.684, 0.875, 0.743, 0.875, 0.743, 0.875, 0.684, 0.875, 0.684, 0.875, 0.743, 0.875, 0.743, 0.875, 0.684, 0.875, 0.684, 0.875, 0.743, 0.875, 0.684, 0.875, 0.625, 0.875, 0.625, 0.875, 0.684, 0.875, 0.684, 0.875, 0.625, 0.875, 0.625, 0.875, 0.684, 0.875, 0.684, 0.875, 0.625, 0.875, 0.625, 0.875, 0.684, 0.875, 0.625, 0.875, 0.566, 0.875, 0.566, 0.875, 0.625, 0.875, 0.625, 0.875, 0.566, 0.875, 0.566, 0.875, 0.625, 0.875, 0.625, 0.875, 0.566, 0.875, 0.566, 0.875, 0.625, 0.875, 0.566, 0.875, 0.507, 0.875, 0.507, 0.875, 0.566, 0.875, 0.566, 0.875, 0.507, 0.875, 0.507, 0.875, 0.566, 0.875, 0.566, 0.875, 0.507, 0.875, 0.507, 0.875, 0.566, 0.875, 0.7483, 0.875, 0.7483, 0.875, 0.75, 0.875, 0.75, 0.875, 0.7483, 0.875, 0.7483, 0.875, 0.75, 0.875, 0.75, 0.875, 0.7483, 0.875, 0.7483, 0.875, 0.75, 0.875, 0.75, 0.875, 0.743, 0.875, 0.743, 0.875, 0.7448, 0.875, 0.7448, 0.875, 0.7448, 0.875, 0.7448, 0.875, 0.7465, 0.875, 0.7465, 0.875, 0.7465, 0.875, 0.7465, 0.875, 0.7483, 0.875, 0.7483, 0.875, 0.743, 0.875, 0.743, 0.875, 0.7448, 0.875, 0.7448, 0.875, 0.7448, 0.875, 0.7448, 0.875, 0.7465, 0.875, 0.7465, 0.875, 0.7465, 0.875, 0.7465, 0.875, 0.7483, 0.875, 0.7483, 0.875, 0.743, 0.875, 0.743, 0.875, 0.7448, 0.875, 0.7448, 0.875, 0.7448, 0.875, 0.7448, 0.875, 0.7465, 0.875, 0.7465, 0.875, 0.7465, 0.875, 0.7465, 0.875, 0.7483, 0.875, 0.7483, 0.875, 0.743, 0.875, 0.743, 0.875, 0.7448, 0.875, 0.7448, 0.875, 0.7448, 0.875, 0.7448, 0.875, 0.7465, 0.875, 0.7465, 0.875, 0.7465, 0.875, 0.7465, 0.875, 0.7483, 0.875, 0.7483, 0.875, 0.5017, 0.875, 0.5017, 0.875, 0.5, 0.875, 0.5, 0.875, 0.5017, 0.875, 0.5017, 0.875, 0.5, 0.875, 0.5, 0.875, 0.5017, 0.875, 0.5017, 0.875, 0.5, 0.875, 0.5, 0.875, 0.507, 0.875, 0.507, 0.875, 0.5052, 0.875, 0.5052, 0.875, 0.5052, 0.875, 0.5052, 0.875, 0.5035, 0.875, 0.5035, 0.875, 0.5035, 0.875, 0.5035, 0.875, 0.5017, 0.875, 0.5017, 0.875, 0.507, 0.875, 0.507, 0.875, 0.5052, 0.875, 0.5052, 0.875, 0.5052, 0.875, 0.5052, 0.875, 0.5035, 0.875, 0.5035, 0.875, 0.5035, 0.875, 0.5035, 0.875, 0.5017, 0.875, 0.5017, 0.875, 0.507, 0.875, 0.507, 0.875, 0.5052, 0.875, 0.5052, 0.875, 0.5052, 0.875, 0.5052, 0.875, 0.5035, 0.875, 0.5035, 0.875, 0.5035, 0.875, 0.5035, 0.875, 0.5017, 0.875, 0.5017, 0.875, 0.507, 0.875, 0.507, 0.875, 0.5052, 0.875, 0.5052, 0.875, 0.5052, 0.875, 0.5052, 0.875, 0.5035, 0.875, 0.5035, 0.875, 0.5035, 0.875, 0.5035, 0.875, 0.5017, 0.875, 0.5017, 0.875, 0.7483, 0.875, 0.6866, 0.875, 0.6875, 0.875, 0.75, 0.875, 0.6866, 0.875, 0.625, 0.875, 0.625, 0.875, 0.6875, 0.875, 0.625, 0.875, 0.5634, 0.875, 0.5625, 0.875, 0.625, 0.875, 0.743, 0.875, 0.684, 0.875, 0.6849, 0.875, 0.7448, 0.875, 0.7448, 0.875, 0.6849, 0.875, 0.6858, 0.875, 0.7465, 0.875, 0.7465, 0.875, 0.6858, 0.875, 0.6866, 0.875, 0.7483, 0.875, 0.684, 0.875, 0.625, 0.875, 0.625, 0.875, 0.6849, 0.875, 0.6849, 0.875, 0.625, 0.875, 0.625, 0.875, 0.6858, 0.875, 0.6858, 0.875, 0.625, 0.875, 0.625, 0.875, 0.6866, 0.875, 0.625, 0.875, 0.566, 0.875, 0.5651, 0.875, 0.625, 0.875, 0.625, 0.875, 0.5651, 0.875, 0.5642, 0.875, 0.625, 0.875, 0.625, 0.875, 0.5642, 0.875, 0.5634, 0.875, 0.625, 0.875, 0.566, 0.875, 0.507, 0.875, 0.5052, 0.875, 0.5651, 0.875, 0.5651, 0.875, 0.5052, 0.875, 0.5035, 0.875, 0.5642, 0.875, 0.5642, 0.875, 0.5035, 0.875, 0.5017, 0.875, 0.5634, 0.875, 0.5017, 0.875, 0.5634, 0.875, 0.5625, 0.875, 0.5, 0.875, 0.5634, 0.875, 0.625, 0.875, 0.625, 0.875, 0.5625, 0.875, 0.625, 0.875, 0.6866, 0.875, 0.6875, 0.875, 0.625, 0.875, 0.507, 0.875, 0.566, 0.875, 0.5651, 0.875, 0.5052, 0.875, 0.5052, 0.875, 0.5651, 0.875, 0.5642, 0.875, 0.5035, 0.875, 0.5035, 0.875, 0.5642, 0.875, 0.5634, 0.875, 0.5017, 0.875, 0.566, 0.875, 0.625, 0.875, 0.625, 0.875, 0.5651, 0.875, 0.5651, 0.875, 0.625, 0.875, 0.625, 0.875, 0.5642, 0.875, 0.5642, 0.875, 0.625, 0.875, 0.625, 0.875, 0.5634, 0.875, 0.625, 0.875, 0.684, 0.875, 0.6849, 0.875, 0.625, 0.875, 0.625, 0.875, 0.6849, 0.875, 0.6858, 0.875, 0.625, 0.875, 0.625, 0.875, 0.6858, 0.875, 0.6866, 0.875, 0.625, 0.875, 0.684, 0.875, 0.743, 0.875, 0.7448, 0.875, 0.6849, 0.875, 0.6849, 0.875, 0.7448, 0.875, 0.7465, 0.875, 0.6858, 0.875, 0.6858, 0.875, 0.7465, 0.875, 0.7483, 0.875, 0.6866, 0.125, 0.5, 0.125, 0.5625, 0.125, 0.5625, 0.125, 0.5, 0.125, 0.5625, 0.125, 0.625, 0.125, 0.625, 0.125, 0.5625, 0.125, 0.625, 0.125, 0.6875, 0.125, 0.6875, 0.125, 0.625, 0.125, 0.5, 0.125, 0.5625, 0.125, 0.5625, 0.125, 0.5, 0.125, 0.5, 0.125, 0.5625, 0.125, 0.5625, 0.125, 0.5, 0.125, 0.5, 0.125, 0.5625, 0.125, 0.5625, 0.125, 0.5, 0.125, 0.5625, 0.125, 0.625, 0.125, 0.625, 0.125, 0.5625, 0.125, 0.5625, 0.125, 0.625, 0.125, 0.625, 0.125, 0.5625, 0.125, 0.5625, 0.125, 0.625, 0.125, 0.625, 0.125, 0.5625, 0.125, 0.625, 0.125, 0.6875, 0.125, 0.6875, 0.125, 0.625, 0.125, 0.625, 0.125, 0.6875, 0.125, 0.6875, 0.125, 0.625, 0.125, 0.625, 0.125, 0.6875, 0.125, 0.6875, 0.125, 0.625, 0.125, 0.6875, 0.125, 0.75, 0.125, 0.75, 0.125, 0.6875, 0.125, 0.6875, 0.125, 0.75, 0.125, 0.75, 0.125, 0.6875, 0.125, 0.6875, 0.125, 0.75, 0.125, 0.75, 0.125, 0.6875, 0.875, 0.507, 0.875, 0.507, 0.875, 0.507, 0.875, 0.507, 0.875, 0.507, 0.875, 0.507, 0.875, 0.507, 0.875, 0.507, 0.875, 0.507, 0.875, 0.507, 0.875, 0.507, 0.875, 0.507, 0.875, 0.507, 0.875, 0.507, 0.875, 0.507, 0.875, 0.507, 0.875, 0.507, 0.875, 0.507, 0.875, 0.507, 0.875, 0.507, 0.875, 0.507, 0.875, 0.507, 0.875, 0.507, 0.875, 0.507, 0.875, 0.507, 0.875, 0.507, 0.875, 0.507, 0.875, 0.507, 0.875, 0.507, 0.875, 0.507, 0.875, 0.507, 0.875, 0.507, 0.875, 0.507, 0.875, 0.507, 0.875, 0.507, 0.875, 0.507, 0.875, 0.507, 0.875, 0.507, 0.875, 0.507, 0.875, 0.507, 0.875, 0.507, 0.875, 0.507, 0.875, 0.507, 0.875, 0.507, 0.875, 0.507, 0.875, 0.507, 0.875, 0.507, 0.875, 0.507, 0.875, 0.507, 0.875, 0.507, 0.875, 0.507, 0.875, 0.507, 0.875, 0.507, 0.875, 0.507, 0.875, 0.507, 0.875, 0.507, 0.875, 0.507, 0.875, 0.507, 0.875, 0.507, 0.875, 0.507, 0.875, 0.75, 0.875, 0.75, 0.875, 0.75, 0.875, 0.75, 0.875, 0.75, 0.875, 0.75, 0.875, 0.75, 0.875, 0.75, 0.875, 0.75, 0.875, 0.75, 0.875, 0.75, 0.875, 0.75, 0.875, 0.75, 0.875, 0.75, 0.875, 0.75, 0.875, 0.75, 0.875, 0.75, 0.875, 0.75, 0.875, 0.75, 0.875, 0.75, 0.875, 0.75, 0.875, 0.75, 0.875, 0.75, 0.875, 0.75, 0.875, 0.75, 0.875, 0.75, 0.875, 0.75, 0.875, 0.75, 0.875, 0.75, 0.875, 0.75, 0.875, 0.75, 0.875, 0.75, 0.875, 0.75, 0.875, 0.75, 0.875, 0.75, 0.875, 0.75, 0.875, 0.75, 0.875, 0.75, 0.875, 0.75, 0.875, 0.75, 0.875, 0.75, 0.875, 0.75, 0.875, 0.75, 0.875, 0.75, 0.875, 0.75, 0.875, 0.75, 0.875, 0.75, 0.875, 0.75, 0.875, 0.75, 0.875, 0.75, 0.875, 0.75, 0.875, 0.75, 0.875, 0.75, 0.875, 0.75, 0.875, 0.75, 0.875, 0.75, 0.875, 0.75, 0.875, 0.75, 0.875, 0.75, 0.875, 0.75, 0.375, 0.1875, 0.4375, 0.1875, 0.4375, 0.25, 0.375, 0.25, 0.4375, 0.1875, 0.5, 0.1875, 0.5, 0.25, 0.4375, 0.25, 0.5, 0.1875, 0.5625, 0.1875, 0.5625, 0.25, 0.5, 0.25, 0.375, 0.0, 0.4375, 0.0, 0.4375, 0.0625, 0.375, 0.0625, 0.375, 0.0625, 0.4375, 0.0625, 0.4375, 0.125, 0.375, 0.125, 0.375, 0.125, 0.4375, 0.125, 0.4375, 0.1875, 0.375, 0.1875, 0.4375, 0.0, 0.5, 0.0, 0.5, 0.0625, 0.4375, 0.0625, 0.4375, 0.0625, 0.5, 0.0625, 0.5, 0.125, 0.4375, 0.125, 0.4375, 0.125, 0.5, 0.125, 0.5, 0.1875, 0.4375, 0.1875, 0.5, 0.0, 0.5625, 0.0, 0.5625, 0.0625, 0.5, 0.0625, 0.5, 0.0625, 0.5625, 0.0625, 0.5625, 0.125, 0.5, 0.125, 0.5, 0.125, 0.5625, 0.125, 0.5625, 0.1875, 0.5, 0.1875, 0.5625, 0.0, 0.625, 0.0, 0.625, 0.0625, 0.5625, 0.0625, 0.5625, 0.0625, 0.625, 0.0625, 0.625, 0.125, 0.5625, 0.125, 0.5625, 0.125, 0.625, 0.125, 0.625, 0.1875, 0.5625, 0.1875, 0.375, 0.5, 0.375, 0.5, 0.375, 0.5, 0.375, 0.5, 0.375, 0.5, 0.375, 0.5, 0.375, 0.5, 0.375, 0.5, 0.375, 0.5, 0.375, 0.5, 0.375, 0.5, 0.375, 0.5, 0.375, 0.5, 0.375, 0.5, 0.375, 0.5, 0.375, 0.5, 0.375, 0.5, 0.375, 0.5, 0.375, 0.5, 0.375, 0.5, 0.375, 0.5, 0.375, 0.5, 0.375, 0.5, 0.375, 0.5, 0.375, 0.5, 0.375, 0.5, 0.375, 0.5, 0.375, 0.5, 0.375, 0.5, 0.375, 0.5, 0.375, 0.5, 0.375, 0.5, 0.375, 0.5, 0.375, 0.5, 0.375, 0.5, 0.375, 0.5, 0.375, 0.5, 0.375, 0.5, 0.375, 0.5, 0.375, 0.5, 0.375, 0.5, 0.375, 0.5, 0.375, 0.5, 0.375, 0.5, 0.375, 0.5, 0.375, 0.5, 0.375, 0.5, 0.375, 0.5, 0.375, 0.5, 0.375, 0.5, 0.375, 0.5, 0.375, 0.5, 0.375, 0.5, 0.375, 0.5, 0.375, 0.5, 0.375, 0.5, 0.375, 0.5, 0.375, 0.5, 0.375, 0.5, 0.375, 0.5, 0.625, 0.5, 0.5625, 0.5, 0.5625, 0.5, 0.625, 0.5, 0.5625, 0.5, 0.5, 0.5, 0.5, 0.5, 0.5625, 0.5, 0.5, 0.5, 0.4375, 0.5, 0.4375, 0.5, 0.5, 0.5, 0.625, 0.5, 0.5625, 0.5, 0.5625, 0.5, 0.625, 0.5, 0.625, 0.5, 0.5625, 0.5, 0.5625, 0.5, 0.625, 0.5, 0.625, 0.5, 0.5625, 0.5, 0.5625, 0.5, 0.625, 0.5, 0.5625, 0.5, 0.5, 0.5, 0.5, 0.5, 0.5625, 0.5, 0.5625, 0.5, 0.5, 0.5, 0.5, 0.5, 0.5625, 0.5, 0.5625, 0.5, 0.5, 0.5, 0.5, 0.5, 0.5625, 0.5, 0.5, 0.5, 0.4375, 0.5, 0.4375, 0.5, 0.5, 0.5, 0.5, 0.5, 0.4375, 0.5, 0.4375, 0.5, 0.5, 0.5, 0.5, 0.5, 0.4375, 0.5, 0.4375, 0.5, 0.5, 0.5, 0.4375, 0.5, 0.375, 0.5, 0.375, 0.5, 0.4375, 0.5, 0.4375, 0.5, 0.375, 0.5, 0.375, 0.5, 0.4375, 0.5, 0.4375, 0.5, 0.375, 0.5, 0.375, 0.5, 0.4375, 0.5, 0.375, 0.5, 0.4375, 0.5, 0.4375, 0.5, 0.375, 0.5, 0.4375, 0.5, 0.5, 0.5, 0.5, 0.5, 0.4375, 0.5, 0.5, 0.5, 0.5625, 0.5, 0.5625, 0.5, 0.5, 0.5, 0.375, 0.5, 0.4375, 0.5, 0.4375, 0.5, 0.375, 0.5, 0.375, 0.5, 0.4375, 0.5, 0.4375, 0.5, 0.375, 0.5, 0.375, 0.5, 0.4375, 0.5, 0.4375, 0.5, 0.375, 0.5, 0.4375, 0.5, 0.5, 0.5, 0.5, 0.5, 0.4375, 0.5, 0.4375, 0.5, 0.5, 0.5, 0.5, 0.5, 0.4375, 0.5, 0.4375, 0.5, 0.5, 0.5, 0.5, 0.5, 0.4375, 0.5, 0.5, 0.5, 0.5625, 0.5, 0.5625, 0.5, 0.5, 0.5, 0.5, 0.5, 0.5625, 0.5, 0.5625, 0.5, 0.5, 0.5, 0.5, 0.5, 0.5625, 0.5, 0.5625, 0.5, 0.5, 0.5, 0.5625, 0.5, 0.625, 0.5, 0.625, 0.5, 0.5625, 0.5, 0.5625, 0.5, 0.625, 0.5, 0.625, 0.5, 0.5625, 0.5, 0.5625, 0.5, 0.625, 0.5, 0.625, 0.5, 0.5625, 0.5, 0.625, 0.5, 0.5625, 0.5, 0.5625, 0.5, 0.625, 0.5, 0.5625, 0.5, 0.5, 0.5, 0.5, 0.5, 0.5625, 0.5, 0.5, 0.5, 0.4375, 0.5, 0.4375, 0.5, 0.5, 0.5, 0.625, 0.5, 0.5625, 0.5, 0.5625, 0.5, 0.625, 0.5, 0.625, 0.5, 0.5625, 0.5, 0.5625, 0.5, 0.625, 0.5, 0.625, 0.5, 0.5625, 0.5, 0.5625, 0.5, 0.625, 0.5, 0.5625, 0.5, 0.5, 0.5, 0.5, 0.5, 0.5625, 0.5, 0.5625, 0.5, 0.5, 0.5, 0.5, 0.5, 0.5625, 0.5, 0.5625, 0.5, 0.5, 0.5, 0.5, 0.5, 0.5625, 0.5, 0.5, 0.5, 0.4375, 0.5, 0.4375, 0.5, 0.5, 0.5, 0.5, 0.5, 0.4375, 0.5, 0.4375, 0.5, 0.5, 0.5, 0.5, 0.5, 0.4375, 0.5, 0.4375, 0.5, 0.5, 0.5, 0.4375, 0.5, 0.375, 0.5, 0.375, 0.5, 0.4375, 0.5, 0.4375, 0.5, 0.375, 0.5, 0.375, 0.5, 0.4375, 0.5, 0.4375, 0.5, 0.375, 0.5, 0.375, 0.5, 0.4375, 0.5, 0.875, 0.5, 0.8125, 0.5, 0.8125, 0.5, 0.875, 0.5, 0.8125, 0.5, 0.75, 0.5, 0.75, 0.5, 0.8125, 0.5, 0.75, 0.5, 0.6875, 0.5, 0.6875, 0.5, 0.75, 0.5, 0.875, 0.5, 0.8125, 0.5, 0.8125, 0.5, 0.875, 0.5, 0.875, 0.5, 0.8125, 0.5, 0.8125, 0.5, 0.875, 0.5, 0.875, 0.5, 0.8125, 0.5, 0.8125, 0.5, 0.875, 0.5, 0.8125, 0.5, 0.75, 0.5, 0.75, 0.5, 0.8125, 0.5, 0.8125, 0.5, 0.75, 0.5, 0.75, 0.5, 0.8125, 0.5, 0.8125, 0.5, 0.75, 0.5, 0.75, 0.5, 0.8125, 0.5, 0.75, 0.5, 0.6875, 0.5, 0.6875, 0.5, 0.75, 0.5, 0.75, 0.5, 0.6875, 0.5, 0.6875, 0.5, 0.75, 0.5, 0.75, 0.5, 0.6875, 0.5, 0.6875, 0.5, 0.75, 0.5, 0.6875, 0.5, 0.625, 0.5, 0.625, 0.5, 0.6875, 0.5, 0.6875, 0.5, 0.625, 0.5, 0.625, 0.5, 0.6875, 0.5, 0.6875, 0.5, 0.625, 0.5, 0.625, 0.5, 0.6875, 0.5, 0.375, 0.5, 0.3125, 0.5, 0.3125, 0.5, 0.375, 0.5, 0.3125, 0.5, 0.25, 0.5, 0.25, 0.5, 0.3125, 0.5, 0.25, 0.5, 0.1875, 0.5, 0.1875, 0.5, 0.25, 0.5, 0.375, 0.5, 0.3125, 0.5, 0.3125, 0.5, 0.375, 0.5, 0.375, 0.5, 0.3125, 0.5, 0.3125, 0.5, 0.375, 0.5, 0.375, 0.5, 0.3125, 0.5, 0.3125, 0.5, 0.375, 0.5, 0.3125, 0.5, 0.25, 0.5, 0.25, 0.5, 0.3125, 0.5, 0.3125, 0.5, 0.25, 0.5, 0.25, 0.5, 0.3125, 0.5, 0.3125, 0.5, 0.25, 0.5, 0.25, 0.5, 0.3125, 0.5, 0.25, 0.5, 0.1875, 0.5, 0.1875, 0.5, 0.25, 0.5, 0.25, 0.5, 0.1875, 0.5, 0.1875, 0.5, 0.25, 0.5, 0.25, 0.5, 0.1875, 0.5, 0.1875, 0.5, 0.25, 0.5, 0.1875, 0.5, 0.125, 0.5, 0.125, 0.5, 0.1875, 0.5, 0.1875, 0.5, 0.125, 0.5, 0.125, 0.5, 0.1875, 0.5, 0.1875, 0.5, 0.125, 0.5, 0.125, 0.5, 0.1875, 0.5, 0.625, 0.5, 0.625, 0.5, 0.625, 0.5, 0.625, 0.5, 0.625, 0.5, 0.625, 0.5, 0.625, 0.5, 0.625, 0.5, 0.625, 0.5, 0.625, 0.5, 0.625, 0.5, 0.625, 0.5, 0.625, 0.5, 0.625, 0.5, 0.625, 0.5, 0.625, 0.5, 0.625, 0.5, 0.625, 0.5, 0.625, 0.5, 0.625, 0.5, 0.625, 0.5, 0.625, 0.5, 0.625, 0.5, 0.625, 0.5, 0.625, 0.5, 0.625, 0.5, 0.625, 0.5, 0.625, 0.5, 0.625, 0.5, 0.625, 0.5, 0.625, 0.5, 0.625, 0.5, 0.625, 0.5, 0.625, 0.5, 0.625, 0.5, 0.625, 0.5, 0.625, 0.5, 0.625, 0.5, 0.625, 0.5, 0.625, 0.5, 0.625, 0.5, 0.625, 0.5, 0.625, 0.5, 0.625, 0.5, 0.625, 0.5, 0.625, 0.5, 0.625, 0.5, 0.625, 0.5, 0.625, 0.5, 0.625, 0.5, 0.625, 0.5, 0.625, 0.5, 0.625, 0.5, 0.625, 0.5, 0.625, 0.5, 0.625, 0.5, 0.625, 0.5, 0.625, 0.5, 0.625, 0.5, 0.625, 0.5, 0.375, 0.4375, 0.4375, 0.4375, 0.4375, 0.5, 0.375, 0.5, 0.4375, 0.4375, 0.5, 0.4375, 0.5, 0.5, 0.4375, 0.5, 0.5, 0.4375, 0.5625, 0.4375, 0.5625, 0.5, 0.5, 0.5, 0.375, 0.25, 0.4375, 0.25, 0.4375, 0.3125, 0.375, 0.3125, 0.375, 0.3125, 0.4375, 0.3125, 0.4375, 0.375, 0.375, 0.375, 0.375, 0.375, 0.4375, 0.375, 0.4375, 0.4375, 0.375, 0.4375, 0.4375, 0.25, 0.5, 0.25, 0.5, 0.3125, 0.4375, 0.3125, 0.4375, 0.3125, 0.5, 0.3125, 0.5, 0.375, 0.4375, 0.375, 0.4375, 0.375, 0.5, 0.375, 0.5, 0.4375, 0.4375, 0.4375, 0.5, 0.25, 0.5625, 0.25, 0.5625, 0.3125, 0.5, 0.3125, 0.5, 0.3125, 0.5625, 0.3125, 0.5625, 0.375, 0.5, 0.375, 0.5, 0.375, 0.5625, 0.375, 0.5625, 0.4375, 0.5, 0.4375, 0.5625, 0.25, 0.625, 0.25, 0.625, 0.3125, 0.5625, 0.3125, 0.5625, 0.3125, 0.625, 0.3125, 0.625, 0.375, 0.5625, 0.375, 0.5625, 0.375, 0.625, 0.375, 0.625, 0.4375, 0.5625, 0.4375, 0.375, 0.75, 0.4375, 0.75, 0.4375, 0.75, 0.375, 0.75, 0.4375, 0.75, 0.5, 0.75, 0.5, 0.75, 0.4375, 0.75, 0.5, 0.75, 0.5625, 0.75, 0.5625, 0.75, 0.5, 0.75, 0.375, 0.75, 0.4375, 0.75, 0.4375, 0.75, 0.375, 0.75, 0.375, 0.75, 0.4375, 0.75, 0.4375, 0.75, 0.375, 0.75, 0.375, 0.75, 0.4375, 0.75, 0.4375, 0.75, 0.375, 0.75, 0.4375, 0.75, 0.5, 0.75, 0.5, 0.75, 0.4375, 0.75, 0.4375, 0.75, 0.5, 0.75, 0.5, 0.75, 0.4375, 0.75, 0.4375, 0.75, 0.5, 0.75, 0.5, 0.75, 0.4375, 0.75, 0.5, 0.75, 0.5625, 0.75, 0.5625, 0.75, 0.5, 0.75, 0.5, 0.75, 0.5625, 0.75, 0.5625, 0.75, 0.5, 0.75, 0.5, 0.75, 0.5625, 0.75, 0.5625, 0.75, 0.5, 0.75, 0.5625, 0.75, 0.625, 0.75, 0.625, 0.75, 0.5625, 0.75, 0.5625, 0.75, 0.625, 0.75, 0.625, 0.75, 0.5625, 0.75, 0.5625, 0.75, 0.625, 0.75, 0.625, 0.75, 0.5625, 0.75, 0.625, 0.75, 0.6875, 0.75, 0.6875, 0.75, 0.625, 0.75, 0.6875, 0.75, 0.75, 0.75, 0.75, 0.75, 0.6875, 0.75, 0.75, 0.75, 0.8125, 0.75, 0.8125, 0.75, 0.75, 0.75, 0.625, 0.75, 0.6875, 0.75, 0.6875, 0.75, 0.625, 0.75, 0.625, 0.75, 0.6875, 0.75, 0.6875, 0.75, 0.625, 0.75, 0.625, 0.75, 0.6875, 0.75, 0.6875, 0.75, 0.625, 0.75, 0.6875, 0.75, 0.75, 0.75, 0.75, 0.75, 0.6875, 0.75, 0.6875, 0.75, 0.75, 0.75, 0.75, 0.75, 0.6875, 0.75, 0.6875, 0.75, 0.75, 0.75, 0.75, 0.75, 0.6875, 0.75, 0.75, 0.75, 0.8125, 0.75, 0.8125, 0.75, 0.75, 0.75, 0.75, 0.75, 0.8125, 0.75, 0.8125, 0.75, 0.75, 0.75, 0.75, 0.75, 0.8125, 0.75, 0.8125, 0.75, 0.75, 0.75, 0.8125, 0.75, 0.875, 0.75, 0.875, 0.75, 0.8125, 0.75, 0.8125, 0.75, 0.875, 0.75, 0.875, 0.75, 0.8125, 0.75, 0.8125, 0.75, 0.875, 0.75, 0.875, 0.75, 0.8125, 0.75, 0.125, 0.75, 0.1875, 0.75, 0.1875, 0.75, 0.125, 0.75, 0.1875, 0.75, 0.25, 0.75, 0.25, 0.75, 0.1875, 0.75, 0.25, 0.75, 0.3125, 0.75, 0.3125, 0.75, 0.25, 0.75, 0.125, 0.75, 0.1875, 0.75, 0.1875, 0.75, 0.125, 0.75, 0.125, 0.75, 0.1875, 0.75, 0.1875, 0.75, 0.125, 0.75, 0.125, 0.75, 0.1875, 0.75, 0.1875, 0.75, 0.125, 0.75, 0.1875, 0.75, 0.25, 0.75, 0.25, 0.75, 0.1875, 0.75, 0.1875, 0.75, 0.25, 0.75, 0.25, 0.75, 0.1875, 0.75, 0.1875, 0.75, 0.25, 0.75, 0.25, 0.75, 0.1875, 0.75, 0.25, 0.75, 0.3125, 0.75, 0.3125, 0.75, 0.25, 0.75, 0.25, 0.75, 0.3125, 0.75, 0.3125, 0.75, 0.25, 0.75, 0.25, 0.75, 0.3125, 0.75, 0.3125, 0.75, 0.25, 0.75, 0.3125, 0.75, 0.375, 0.75, 0.375, 0.75, 0.3125, 0.75, 0.3125, 0.75, 0.375, 0.75, 0.375, 0.75, 0.3125, 0.75, 0.3125, 0.75, 0.375, 0.75, 0.375, 0.75, 0.3125, 0.75, 0.375, 0.9375, 0.4375, 0.9375, 0.4375, 1.0, 0.375, 1.0, 0.4375, 0.9375, 0.5, 0.9375, 0.5, 1.0, 0.4375, 1.0, 0.5, 0.9375, 0.5625, 0.9375, 0.5625, 1.0, 0.5, 1.0, 0.375, 0.75, 0.4375, 0.75, 0.4375, 0.8125, 0.375, 0.8125, 0.375, 0.8125, 0.4375, 0.8125, 0.4375, 0.875, 0.375, 0.875, 0.375, 0.875, 0.4375, 0.875, 0.4375, 0.9375, 0.375, 0.9375, 0.4375, 0.75, 0.5, 0.75, 0.5, 0.8125, 0.4375, 0.8125, 0.4375, 0.8125, 0.5, 0.8125, 0.5, 0.875, 0.4375, 0.875, 0.4375, 0.875, 0.5, 0.875, 0.5, 0.9375, 0.4375, 0.9375, 0.5, 0.75, 0.5625, 0.75, 0.5625, 0.8125, 0.5, 0.8125, 0.5, 0.8125, 0.5625, 0.8125, 0.5625, 0.875, 0.5, 0.875, 0.5, 0.875, 0.5625, 0.875, 0.5625, 0.9375, 0.5, 0.9375, 0.5625, 0.75, 0.625, 0.75, 0.625, 0.8125, 0.5625, 0.8125, 0.5625, 0.8125, 0.625, 0.8125, 0.625, 0.875, 0.5625, 0.875, 0.5625, 0.875, 0.625, 0.875, 0.625, 0.9375, 0.5625, 0.9375, 0.375, 0.75, 0.375, 0.6875, 0.375, 0.6875, 0.375, 0.75, 0.375, 0.6875, 0.375, 0.625, 0.375, 0.625, 0.375, 0.6875, 0.375, 0.625, 0.375, 0.5625, 0.375, 0.5625, 0.375, 0.625, 0.375, 0.75, 0.375, 0.6875, 0.375, 0.6875, 0.375, 0.75, 0.375, 0.75, 0.375, 0.6875, 0.375, 0.6875, 0.375, 0.75, 0.375, 0.75, 0.375, 0.6875, 0.375, 0.6875, 0.375, 0.75, 0.375, 0.6875, 0.375, 0.625, 0.375, 0.625, 0.375, 0.6875, 0.375, 0.6875, 0.375, 0.625, 0.375, 0.625, 0.375, 0.6875, 0.375, 0.6875, 0.375, 0.625, 0.375, 0.625, 0.375, 0.6875, 0.375, 0.625, 0.375, 0.5625, 0.375, 0.5625, 0.375, 0.625, 0.375, 0.625, 0.375, 0.5625, 0.375, 0.5625, 0.375, 0.625, 0.375, 0.625, 0.375, 0.5625, 0.375, 0.5625, 0.375, 0.625, 0.375, 0.5625, 0.375, 0.5, 0.375, 0.5, 0.375, 0.5625, 0.375, 0.5625, 0.375, 0.5, 0.375, 0.5, 0.375, 0.5625, 0.375, 0.5625, 0.375, 0.5, 0.375, 0.5, 0.375, 0.5625, 0.625, 0.75, 0.5625, 0.75, 0.5625, 0.75, 0.625, 0.75, 0.5625, 0.75, 0.5, 0.75, 0.5, 0.75, 0.5625, 0.75, 0.5, 0.75, 0.4375, 0.75, 0.4375, 0.75, 0.5, 0.75, 0.625, 0.75, 0.5625, 0.75, 0.5625, 0.75, 0.625, 0.75, 0.625, 0.75, 0.5625, 0.75, 0.5625, 0.75, 0.625, 0.75, 0.625, 0.75, 0.5625, 0.75, 0.5625, 0.75, 0.625, 0.75, 0.5625, 0.75, 0.5, 0.75, 0.5, 0.75, 0.5625, 0.75, 0.5625, 0.75, 0.5, 0.75, 0.5, 0.75, 0.5625, 0.75, 0.5625, 0.75, 0.5, 0.75, 0.5, 0.75, 0.5625, 0.75, 0.5, 0.75, 0.4375, 0.75, 0.4375, 0.75, 0.5, 0.75, 0.5, 0.75, 0.4375, 0.75, 0.4375, 0.75, 0.5, 0.75, 0.5, 0.75, 0.4375, 0.75, 0.4375, 0.75, 0.5, 0.75, 0.4375, 0.75, 0.375, 0.75, 0.375, 0.75, 0.4375, 0.75, 0.4375, 0.75, 0.375, 0.75, 0.375, 0.75, 0.4375, 0.75, 0.4375, 0.75, 0.375, 0.75, 0.375, 0.75, 0.4375, 0.75, 0.375, 0.5, 0.4375, 0.5, 0.4375, 0.5, 0.375, 0.5, 0.4375, 0.5, 0.5, 0.5, 0.5, 0.5, 0.4375, 0.5, 0.5, 0.5, 0.5625, 0.5, 0.5625, 0.5, 0.5, 0.5, 0.375, 0.5, 0.4375, 0.5, 0.4375, 0.5, 0.375, 0.5, 0.375, 0.5, 0.4375, 0.5, 0.4375, 0.5, 0.375, 0.5, 0.375, 0.5, 0.4375, 0.5, 0.4375, 0.5, 0.375, 0.5, 0.4375, 0.5, 0.5, 0.5, 0.5, 0.5, 0.4375, 0.5, 0.4375, 0.5, 0.5, 0.5, 0.5, 0.5, 0.4375, 0.5, 0.4375, 0.5, 0.5, 0.5, 0.5, 0.5, 0.4375, 0.5, 0.5, 0.5, 0.5625, 0.5, 0.5625, 0.5, 0.5, 0.5, 0.5, 0.5, 0.5625, 0.5, 0.5625, 0.5, 0.5, 0.5, 0.5, 0.5, 0.5625, 0.5, 0.5625, 0.5, 0.5, 0.5, 0.5625, 0.5, 0.625, 0.5, 0.625, 0.5, 0.5625, 0.5, 0.5625, 0.5, 0.625, 0.5, 0.625, 0.5, 0.5625, 0.5, 0.5625, 0.5, 0.625, 0.5, 0.625, 0.5, 0.5625, 0.5, 0.375, 0.6875, 0.4375, 0.6875, 0.4375, 0.75, 0.375, 0.75, 0.4375, 0.6875, 0.5, 0.6875, 0.5, 0.75, 0.4375, 0.75, 0.5, 0.6875, 0.5625, 0.6875, 0.5625, 0.75, 0.5, 0.75, 0.375, 0.5, 0.4375, 0.5, 0.4375, 0.5625, 0.375, 0.5625, 0.375, 0.5625, 0.4375, 0.5625, 0.4375, 0.625, 0.375, 0.625, 0.375, 0.625, 0.4375, 0.625, 0.4375, 0.6875, 0.375, 0.6875, 0.4375, 0.5, 0.5, 0.5, 0.5, 0.5625, 0.4375, 0.5625, 0.4375, 0.5625, 0.5, 0.5625, 0.5, 0.625, 0.4375, 0.625, 0.4375, 0.625, 0.5, 0.625, 0.5, 0.6875, 0.4375, 0.6875, 0.5, 0.5, 0.5625, 0.5, 0.5625, 0.5625, 0.5, 0.5625, 0.5, 0.5625, 0.5625, 0.5625, 0.5625, 0.625, 0.5, 0.625, 0.5, 0.625, 0.5625, 0.625, 0.5625, 0.6875, 0.5, 0.6875, 0.5625, 0.5, 0.625, 0.5, 0.625, 0.5625, 0.5625, 0.5625, 0.5625, 0.5625, 0.625, 0.5625, 0.625, 0.625, 0.5625, 0.625, 0.5625, 0.625, 0.625, 0.625, 0.625, 0.6875, 0.5625, 0.6875, 0.64, 0.515, 0.695, 0.515, 0.695, 0.515, 0.64, 0.515, 0.695, 0.515, 0.75, 0.515, 0.75, 0.515, 0.695, 0.515, 0.75, 0.515, 0.805, 0.515, 0.805, 0.515, 0.75, 0.515, 0.64, 0.515, 0.695, 0.515, 0.695, 0.515, 0.64, 0.515, 0.64, 0.515, 0.695, 0.515, 0.695, 0.515, 0.64, 0.515, 0.64, 0.515, 0.695, 0.515, 0.695, 0.515, 0.64, 0.515, 0.695, 0.515, 0.75, 0.515, 0.75, 0.515, 0.695, 0.515, 0.695, 0.515, 0.75, 0.515, 0.75, 0.515, 0.695, 0.515, 0.695, 0.515, 0.75, 0.515, 0.75, 0.515, 0.695, 0.515, 0.75, 0.515, 0.805, 0.515, 0.805, 0.515, 0.75, 0.515, 0.75, 0.515, 0.805, 0.515, 0.805, 0.515, 0.75, 0.515, 0.75, 0.515, 0.805, 0.515, 0.805, 0.515, 0.75, 0.515, 0.805, 0.515, 0.86, 0.515, 0.86, 0.515, 0.805, 0.515, 0.805, 0.515, 0.86, 0.515, 0.86, 0.515, 0.805, 0.515, 0.805, 0.515, 0.86, 0.515, 0.86, 0.515, 0.805, 0.515, 0.86, 0.735, 0.805, 0.735, 0.805, 0.735, 0.86, 0.735, 0.805, 0.735, 0.75, 0.735, 0.75, 0.735, 0.805, 0.735, 0.75, 0.735, 0.695, 0.735, 0.695, 0.735, 0.75, 0.735, 0.86, 0.735, 0.805, 0.735, 0.805, 0.735, 0.86, 0.735, 0.86, 0.735, 0.805, 0.735, 0.805, 0.735, 0.86, 0.735, 0.86, 0.735, 0.805, 0.735, 0.805, 0.735, 0.86, 0.735, 0.805, 0.735, 0.75, 0.735, 0.75, 0.735, 0.805, 0.735, 0.805, 0.735, 0.75, 0.735, 0.75, 0.735, 0.805, 0.735, 0.805, 0.735, 0.75, 0.735, 0.75, 0.735, 0.805, 0.735, 0.75, 0.735, 0.695, 0.735, 0.695, 0.735, 0.75, 0.735, 0.75, 0.735, 0.695, 0.735, 0.695, 0.735, 0.75, 0.735, 0.75, 0.735, 0.695, 0.735, 0.695, 0.735, 0.75, 0.735, 0.695, 0.735, 0.64, 0.735, 0.64, 0.735, 0.695, 0.735, 0.695, 0.735, 0.64, 0.735, 0.64, 0.735, 0.695, 0.735, 0.695, 0.735, 0.64, 0.735, 0.64, 0.735, 0.695, 0.735, 0.86, 0.515, 0.86, 0.57, 0.86, 0.57, 0.86, 0.515, 0.86, 0.57, 0.86, 0.625, 0.86, 0.625, 0.86, 0.57, 0.86, 0.625, 0.86, 0.68, 0.86, 0.68, 0.86, 0.625, 0.86, 0.515, 0.86, 0.57, 0.86, 0.57, 0.86, 0.515, 0.86, 0.515, 0.86, 0.57, 0.86, 0.57, 0.86, 0.515, 0.86, 0.515, 0.86, 0.57, 0.86, 0.57, 0.86, 0.515, 0.86, 0.57, 0.86, 0.625, 0.86, 0.625, 0.86, 0.57, 0.86, 0.57, 0.86, 0.625, 0.86, 0.625, 0.86, 0.57, 0.86, 0.57, 0.86, 0.625, 0.86, 0.625, 0.86, 0.57, 0.86, 0.625, 0.86, 0.68, 0.86, 0.68, 0.86, 0.625, 0.86, 0.625, 0.86, 0.68, 0.86, 0.68, 0.86, 0.625, 0.86, 0.625, 0.86, 0.68, 0.86, 0.68, 0.86, 0.625, 0.86, 0.68, 0.86, 0.735, 0.86, 0.735, 0.86, 0.68, 0.86, 0.68, 0.86, 0.735, 0.86, 0.735, 0.86, 0.68, 0.86, 0.68, 0.86, 0.735, 0.86, 0.735, 0.86, 0.68, 0.64, 0.68, 0.695, 0.68, 0.695, 0.735, 0.64, 0.735, 0.695, 0.68, 0.75, 0.68, 0.75, 0.735, 0.695, 0.735, 0.75, 0.68, 0.805, 0.68, 0.805, 0.735, 0.75, 0.735, 0.64, 0.515, 0.695, 0.515, 0.695, 0.57, 0.64, 0.57, 0.64, 0.57, 0.695, 0.57, 0.695, 0.625, 0.64, 0.625, 0.64, 0.625, 0.695, 0.625, 0.695, 0.68, 0.64, 0.68, 0.695, 0.515, 0.75, 0.515, 0.75, 0.57, 0.695, 0.57, 0.695, 0.57, 0.75, 0.57, 0.75, 0.625, 0.695, 0.625, 0.695, 0.625, 0.75, 0.625, 0.75, 0.68, 0.695, 0.68, 0.75, 0.515, 0.805, 0.515, 0.805, 0.57, 0.75, 0.57, 0.75, 0.57, 0.805, 0.57, 0.805, 0.625, 0.75, 0.625, 0.75, 0.625, 0.805, 0.625, 0.805, 0.68, 0.75, 0.68, 0.805, 0.515, 0.86, 0.515, 0.86, 0.57, 0.805, 0.57, 0.805, 0.57, 0.86, 0.57, 0.86, 0.625, 0.805, 0.625, 0.805, 0.625, 0.86, 0.625, 0.86, 0.68, 0.805, 0.68, 0.6287, 0.7463, 0.6894, 0.7463, 0.6875, 0.75, 0.625, 0.75, 0.6894, 0.7463, 0.75, 0.7463, 0.75, 0.75, 0.6875, 0.75, 0.75, 0.7463, 0.8106, 0.7463, 0.8125, 0.75, 0.75, 0.75, 0.64, 0.735, 0.695, 0.735, 0.6931, 0.7388, 0.6362, 0.7388, 0.6362, 0.7388, 0.6931, 0.7388, 0.6912, 0.7425, 0.6325, 0.7425, 0.6325, 0.7425, 0.6912, 0.7425, 0.6894, 0.7463, 0.6287, 0.7463, 0.695, 0.735, 0.75, 0.735, 0.75, 0.7388, 0.6931, 0.7388, 0.6931, 0.7388, 0.75, 0.7388, 0.75, 0.7425, 0.6912, 0.7425, 0.6912, 0.7425, 0.75, 0.7425, 0.75, 0.7463, 0.6894, 0.7463, 0.75, 0.735, 0.805, 0.735, 0.8069, 0.7388, 0.75, 0.7388, 0.75, 0.7388, 0.8069, 0.7388, 0.8088, 0.7425, 0.75, 0.7425, 0.75, 0.7425, 0.8088, 0.7425, 0.8106, 0.7463, 0.75, 0.7463, 0.805, 0.735, 0.86, 0.735, 0.8638, 0.7388, 0.8069, 0.7388, 0.8069, 0.7388, 0.8638, 0.7388, 0.8675, 0.7425, 0.8088, 0.7425, 0.8088, 0.7425, 0.8675, 0.7425, 0.8713, 0.7463, 0.8106, 0.7463, 0.6287, 0.5037, 0.6287, 0.5644, 0.625, 0.5625, 0.625, 0.5, 0.6287, 0.5644, 0.6287, 0.625, 0.625, 0.625, 0.625, 0.5625, 0.6287, 0.625, 0.6287, 0.6856, 0.625, 0.6875, 0.625, 0.625, 0.64, 0.515, 0.64, 0.57, 0.6362, 0.5681, 0.6362, 0.5112, 0.6362, 0.5112, 0.6362, 0.5681, 0.6325, 0.5662, 0.6325, 0.5075, 0.6325, 0.5075, 0.6325, 0.5662, 0.6287, 0.5644, 0.6287, 0.5037, 0.64, 0.57, 0.64, 0.625, 0.6362, 0.625, 0.6362, 0.5681, 0.6362, 0.5681, 0.6362, 0.625, 0.6325, 0.625, 0.6325, 0.5662, 0.6325, 0.5662, 0.6325, 0.625, 0.6287, 0.625, 0.6287, 0.5644, 0.64, 0.625, 0.64, 0.68, 0.6362, 0.6819, 0.6362, 0.625, 0.6362, 0.625, 0.6362, 0.6819, 0.6325, 0.6838, 0.6325, 0.625, 0.6325, 0.625, 0.6325, 0.6838, 0.6287, 0.6856, 0.6287, 0.625, 0.64, 0.68, 0.64, 0.735, 0.6362, 0.7388, 0.6362, 0.6819, 0.6362, 0.6819, 0.6362, 0.7388, 0.6325, 0.7425, 0.6325, 0.6838, 0.6325, 0.6838, 0.6325, 0.7425, 0.6287, 0.7463, 0.6287, 0.6856, 0.8713, 0.5037, 0.8106, 0.5037, 0.8125, 0.5, 0.875, 0.5, 0.8106, 0.5037, 0.75, 0.5037, 0.75, 0.5, 0.8125, 0.5, 0.75, 0.5037, 0.6894, 0.5037, 0.6875, 0.5, 0.75, 0.5, 0.86, 0.515, 0.805, 0.515, 0.8069, 0.5112, 0.8638, 0.5112, 0.8638, 0.5112, 0.8069, 0.5112, 0.8088, 0.5075, 0.8675, 0.5075, 0.8675, 0.5075, 0.8088, 0.5075, 0.8106, 0.5037, 0.8713, 0.5037, 0.805, 0.515, 0.75, 0.515, 0.75, 0.5112, 0.8069, 0.5112, 0.8069, 0.5112, 0.75, 0.5112, 0.75, 0.5075, 0.8088, 0.5075, 0.8088, 0.5075, 0.75, 0.5075, 0.75, 0.5037, 0.8106, 0.5037, 0.75, 0.515, 0.695, 0.515, 0.6931, 0.5112, 0.75, 0.5112, 0.75, 0.5112, 0.6931, 0.5112, 0.6912, 0.5075, 0.75, 0.5075, 0.75, 0.5075, 0.6912, 0.5075, 0.6894, 0.5037, 0.75, 0.5037, 0.695, 0.515, 0.64, 0.515, 0.6362, 0.5112, 0.6931, 0.5112, 0.6931, 0.5112, 0.6362, 0.5112, 0.6325, 0.5075, 0.6912, 0.5075, 0.6912, 0.5075, 0.6325, 0.5075, 0.6287, 0.5037, 0.6894, 0.5037, 0.8713, 0.7463, 0.8713, 0.6856, 0.875, 0.6875, 0.875, 0.75, 0.8713, 0.6856, 0.8713, 0.625, 0.875, 0.625, 0.875, 0.6875, 0.8713, 0.625, 0.8713, 0.5644, 0.875, 0.5625, 0.875, 0.625, 0.86, 0.735, 0.86, 0.68, 0.8638, 0.6819, 0.8638, 0.7388, 0.8638, 0.7388, 0.8638, 0.6819, 0.8675, 0.6838, 0.8675, 0.7425, 0.8675, 0.7425, 0.8675, 0.6838, 0.8713, 0.6856, 0.8713, 0.7463, 0.86, 0.68, 0.86, 0.625, 0.8638, 0.625, 0.8638, 0.6819, 0.8638, 0.6819, 0.8638, 0.625, 0.8675, 0.625, 0.8675, 0.6838, 0.8675, 0.6838, 0.8675, 0.625, 0.8713, 0.625, 0.8713, 0.6856, 0.86, 0.625, 0.86, 0.57, 0.8638, 0.5681, 0.8638, 0.625, 0.8638, 0.625, 0.8638, 0.5681, 0.8675, 0.5662, 0.8675, 0.625, 0.8675, 0.625, 0.8675, 0.5662, 0.8713, 0.5644, 0.8713, 0.625, 0.86, 0.57, 0.86, 0.515, 0.8638, 0.5112, 0.8638, 0.5681, 0.8638, 0.5681, 0.8638, 0.5112, 0.8675, 0.5075, 0.8675, 0.5662, 0.8675, 0.5662, 0.8675, 0.5075, 0.8713, 0.5037, 0.8713, 0.5644, 0.64, 0.735, 0.64, 0.68, 0.64, 0.68, 0.64, 0.735, 0.64, 0.68, 0.64, 0.625, 0.64, 0.625, 0.64, 0.68, 0.64, 0.625, 0.64, 0.57, 0.64, 0.57, 0.64, 0.625, 0.64, 0.735, 0.64, 0.68, 0.64, 0.68, 0.64, 0.735, 0.64, 0.735, 0.64, 0.68, 0.64, 0.68, 0.64, 0.735, 0.64, 0.735, 0.64, 0.68, 0.64, 0.68, 0.64, 0.735, 0.64, 0.68, 0.64, 0.625, 0.64, 0.625, 0.64, 0.68, 0.64, 0.68, 0.64, 0.625, 0.64, 0.625, 0.64, 0.68, 0.64, 0.68, 0.64, 0.625, 0.64, 0.625, 0.64, 0.68, 0.64, 0.625, 0.64, 0.57, 0.64, 0.57, 0.64, 0.625, 0.64, 0.625, 0.64, 0.57, 0.64, 0.57, 0.64, 0.625, 0.64, 0.625, 0.64, 0.57, 0.64, 0.57, 0.64, 0.625, 0.64, 0.57, 0.64, 0.515, 0.64, 0.515, 0.64, 0.57, 0.64, 0.57, 0.64, 0.515, 0.64, 0.515, 0.64, 0.57, 0.64, 0.57, 0.64, 0.515, 0.64, 0.515, 0.64, 0.57, 0.125, 0.6875, 0.1875, 0.6875, 0.1875, 0.75, 0.125, 0.75, 0.1875, 0.6875, 0.25, 0.6875, 0.25, 0.75, 0.1875, 0.75, 0.25, 0.6875, 0.3125, 0.6875, 0.3125, 0.75, 0.25, 0.75, 0.125, 0.5, 0.1875, 0.5, 0.1875, 0.5625, 0.125, 0.5625, 0.125, 0.5625, 0.1875, 0.5625, 0.1875, 0.625, 0.125, 0.625, 0.125, 0.625, 0.1875, 0.625, 0.1875, 0.6875, 0.125, 0.6875, 0.1875, 0.5, 0.25, 0.5, 0.25, 0.5625, 0.1875, 0.5625, 0.1875, 0.5625, 0.25, 0.5625, 0.25, 0.625, 0.1875, 0.625, 0.1875, 0.625, 0.25, 0.625, 0.25, 0.6875, 0.1875, 0.6875, 0.25, 0.5, 0.3125, 0.5, 0.3125, 0.5625, 0.25, 0.5625, 0.25, 0.5625, 0.3125, 0.5625, 0.3125, 0.625, 0.25, 0.625, 0.25, 0.625, 0.3125, 0.625, 0.3125, 0.6875, 0.25, 0.6875, 0.3125, 0.5, 0.375, 0.5, 0.375, 0.5625, 0.3125, 0.5625, 0.3125, 0.5625, 0.375, 0.5625, 0.375, 0.625, 0.3125, 0.625, 0.3125, 0.625, 0.375, 0.625, 0.375, 0.6875, 0.3125, 0.6875, 0.625, 0.0, 0.5625, 0.0, 0.5625, 0.0, 0.625, 0.0, 0.5625, 0.0, 0.5, 0.0, 0.5, 0.0, 0.5625, 0.0, 0.5, 0.0, 0.4375, 0.0, 0.4375, 0.0, 0.5, 0.0, 0.625, 0.0, 0.5625, 0.0, 0.5625, 0.0, 0.625, 0.0, 0.625, 0.0, 0.5625, 0.0, 0.5625, 0.0, 0.625, 0.0, 0.625, 0.0, 0.5625, 0.0, 0.5625, 0.0, 0.625, 0.0, 0.5625, 0.0, 0.5, 0.0, 0.5, 0.0, 0.5625, 0.0, 0.5625, 0.0, 0.5, 0.0, 0.5, 0.0, 0.5625, 0.0, 0.5625, 0.0, 0.5, 0.0, 0.5, 0.0, 0.5625, 0.0, 0.5, 0.0, 0.4375, 0.0, 0.4375, 0.0, 0.5, 0.0, 0.5, 0.0, 0.4375, 0.0, 0.4375, 0.0, 0.5, 0.0, 0.5, 0.0, 0.4375, 0.0, 0.4375, 0.0, 0.5, 0.0, 0.4375, 0.0, 0.375, 0.0, 0.375, 0.0, 0.4375, 0.0, 0.4375, 0.0, 0.375, 0.0, 0.375, 0.0, 0.4375, 0.0, 0.4375, 0.0, 0.375, 0.0, 0.375, 0.0, 0.4375, 0.0, 0.625, 0.5, 0.625, 0.5625, 0.625, 0.5625, 0.625, 0.5, 0.625, 0.5625, 0.625, 0.625, 0.625, 0.625, 0.625, 0.5625, 0.625, 0.625, 0.625, 0.6875, 0.625, 0.6875, 0.625, 0.625, 0.625, 0.5, 0.625, 0.5625, 0.625, 0.5625, 0.625, 0.5, 0.625, 0.5, 0.625, 0.5625, 0.625, 0.5625, 0.625, 0.5, 0.625, 0.5, 0.625, 0.5625, 0.625, 0.5625, 0.625, 0.5, 0.625, 0.5625, 0.625, 0.625, 0.625, 0.625, 0.625, 0.5625, 0.625, 0.5625, 0.625, 0.625, 0.625, 0.625, 0.625, 0.5625, 0.625, 0.5625, 0.625, 0.625, 0.625, 0.625, 0.625, 0.5625, 0.625, 0.625, 0.625, 0.6875, 0.625, 0.6875, 0.625, 0.625, 0.625, 0.625, 0.625, 0.6875, 0.625, 0.6875, 0.625, 0.625, 0.625, 0.625, 0.625, 0.6875, 0.625, 0.6875, 0.625, 0.625, 0.625, 0.6875, 0.625, 0.75, 0.625, 0.75, 0.625, 0.6875, 0.625, 0.6875, 0.625, 0.75, 0.625, 0.75, 0.625, 0.6875, 0.625, 0.6875, 0.625, 0.75, 0.625, 0.75, 0.625, 0.6875, 0.375, 0.25, 0.4375, 0.25, 0.4375, 0.25, 0.375, 0.25, 0.4375, 0.25, 0.5, 0.25, 0.5, 0.25, 0.4375, 0.25, 0.5, 0.25, 0.5625, 0.25, 0.5625, 0.25, 0.5, 0.25, 0.375, 0.25, 0.4375, 0.25, 0.4375, 0.25, 0.375, 0.25, 0.375, 0.25, 0.4375, 0.25, 0.4375, 0.25, 0.375, 0.25, 0.375, 0.25, 0.4375, 0.25, 0.4375, 0.25, 0.375, 0.25, 0.4375, 0.25, 0.5, 0.25, 0.5, 0.25, 0.4375, 0.25, 0.4375, 0.25, 0.5, 0.25, 0.5, 0.25, 0.4375, 0.25, 0.4375, 0.25, 0.5, 0.25, 0.5, 0.25, 0.4375, 0.25, 0.5, 0.25, 0.5625, 0.25, 0.5625, 0.25, 0.5, 0.25, 0.5, 0.25, 0.5625, 0.25, 0.5625, 0.25, 0.5, 0.25, 0.5, 0.25, 0.5625, 0.25, 0.5625, 0.25, 0.5, 0.25, 0.5625, 0.25, 0.625, 0.25, 0.625, 0.25, 0.5625, 0.25, 0.5625, 0.25, 0.625, 0.25, 0.625, 0.25, 0.5625, 0.25, 0.5625, 0.25, 0.625, 0.25, 0.625, 0.25, 0.5625, 0.25, 0.125, 0.5, 0.125, 0.5, 0.125, 0.5, 0.125, 0.5, 0.125, 0.5, 0.125, 0.5, 0.125, 0.5, 0.125, 0.5, 0.125, 0.5, 0.125, 0.5, 0.125, 0.5, 0.125, 0.5, 0.125, 0.5, 0.125, 0.5, 0.125, 0.5, 0.125, 0.5, 0.125, 0.5, 0.125, 0.5, 0.125, 0.5, 0.125, 0.5, 0.125, 0.5, 0.125, 0.5, 0.125, 0.5, 0.125, 0.5, 0.125, 0.5, 0.125, 0.5, 0.125, 0.5, 0.125, 0.5, 0.125, 0.5, 0.125, 0.5, 0.125, 0.5, 0.125, 0.5, 0.125, 0.5, 0.125, 0.5, 0.125, 0.5, 0.125, 0.5, 0.125, 0.5, 0.125, 0.5, 0.125, 0.5, 0.125, 0.5, 0.125, 0.5, 0.125, 0.5, 0.125, 0.5, 0.125, 0.5, 0.125, 0.5, 0.125, 0.5, 0.125, 0.5, 0.125, 0.5, 0.125, 0.5, 0.125, 0.5, 0.125, 0.5, 0.125, 0.5, 0.125, 0.5, 0.125, 0.5, 0.125, 0.5, 0.125, 0.5, 0.125, 0.5, 0.125, 0.5, 0.125, 0.5, 0.125, 0.5])
me_cube_001.materials.append(mat_material_001)
me_cube_001.materials.append(mat_material_003)
me_cube_001.update()

# ---- objects
ob_cube = bpy.data.objects.new('Cube', me_cube_001)

# ---- transforms, parenting, visibility, modifiers, constraints
ob_cube.location = (0.0, 0.0, 0.0)
ob_cube.scale = (0.08732, 0.08732, 0.08732)

# ---- collection membership
col_collection.objects.link(ob_cube)

# ---- scene / render settings (as saved in the file)
scene.frame_start = 1; scene.frame_end = 250; scene.frame_set(1)
scene.render.engine = 'BLENDER_EEVEE_NEXT'
bpy.context.view_layer.update()

# ---- added for rendering (the .blend has no active camera and no usable light): camera, sun
cam_auto = bpy.data.cameras.new('AutoCamera')
cam_auto.lens = 50.0
cam_auto.sensor_width = 36.0
cam_auto.clip_end = 1000.0
ob_auto_camera = bpy.data.objects.new('AutoCamera', cam_auto)
scene.collection.objects.link(ob_auto_camera)
ob_auto_camera.location = (0.403351, -0.504617, 0.336167)
ob_auto_camera.rotation_euler = (1.09748, -7.21219e-08, 0.694738)
scene.camera = ob_auto_camera
light_auto_sun = bpy.data.lights.new('AutoSun', 'SUN')
light_auto_sun.energy = 3.0
light_auto_sun.angle = 0.0523599
ob_auto_sun = bpy.data.objects.new('AutoSun', light_auto_sun)
scene.collection.objects.link(ob_auto_sun)
ob_auto_sun.rotation_euler = (0.872665, 0.174533, 0.523599)
bpy.context.view_layer.update()
